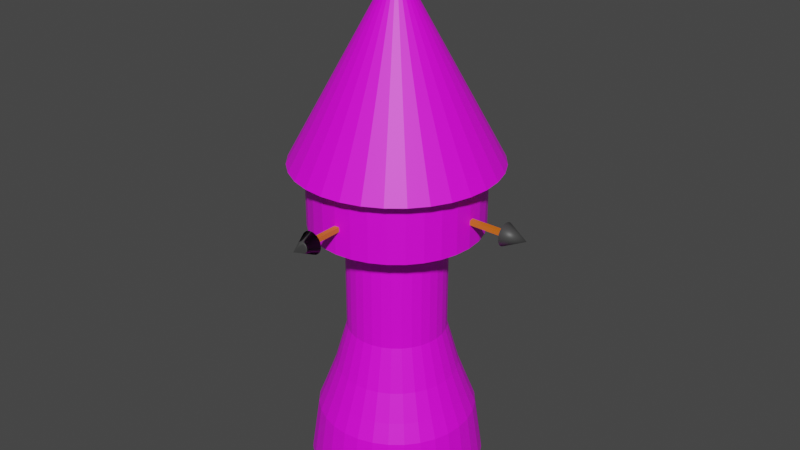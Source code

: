 # Source: BallistaTower.blend  (saved by Blender 3.2.14; exported with 4.5.12 LTS)
import bpy
from mathutils import Matrix  # noqa: F401  (used for matrix-valued properties, if any)

bpy.ops.wm.read_factory_settings(use_empty=True)
scene = bpy.context.scene
scene.name = 'Scene'

# ---- collections
col_collection = bpy.data.collections.new('Collection'); scene.collection.children.link(col_collection)

# ---- images (referenced by path relative to the original .blend; pixels are not part of the script)
import os
ASSET_DIR = os.environ.get("B2B_ASSET_DIR", "")  # directory of the original .blend (textures are referenced by path, not embedded)
HERE = os.path.dirname(os.path.abspath(__file__))  # packed textures are extracted next to this script under _unpacked/

def load_image(name, relpath, width, height, colorspace="sRGB"):
    """Load a texture the original file referenced (path relative to the .blend, or extracted next to this script)."""
    p = next((c for c in (os.path.join(HERE, relpath), os.path.join(ASSET_DIR, relpath)) if relpath and os.path.exists(c)), "")
    if p:
        img = bpy.data.images.load(p, check_existing=True)
        img.name = name
    else:  # same state as the original file: an image datablock whose file is absent (Cycles renders it pink)
        img = bpy.data.images.new(name, width, height)
        img.source = "FILE"
        img.filepath = "//" + (relpath or name)
    img.colorspace_settings.name = colorspace
    return img
img_download__4__png = load_image('download (4).png', 'download (4).png', 1024, 1024, 'sRGB')
img_download__5__png = load_image('download (5).png', 'download (5).png', 1024, 1024, 'sRGB')

# ---- materials (node trees are filled in below, after node groups)
mat_material_003 = bpy.data.materials.new('Material.003')
mat_material_003.use_transparent_shadow = False
mat_material_004 = bpy.data.materials.new('Material.004')
mat_material_004.use_transparent_shadow = False
mat_material_001 = bpy.data.materials.new('Material.001')
mat_material_001.use_transparent_shadow = False
mat_material_002 = bpy.data.materials.new('Material.002')
mat_material_002.use_transparent_shadow = False

# ---- material node trees
mat_material_003.use_nodes = True; mat_material_003.node_tree.nodes.clear()
_N = mat_material_003.node_tree.nodes; _L = mat_material_003.node_tree.links
n0 = _N.new('ShaderNodeBsdfPrincipled'); n0.name = 'Principled BSDF'; n0.location = (10, 300)
n0.distribution = 'GGX'
n0.subsurface_method = 'RANDOM_WALK_SKIN'
n0.inputs[3].default_value = 1.45
n0.inputs[27].default_value = (0.0, 0.0, 0.0, 1.0)
n0.inputs[28].default_value = 1.0
n1 = _N.new('ShaderNodeOutputMaterial'); n1.name = 'Material Output'; n1.location = (300, 300)
n2 = _N.new('ShaderNodeTexImage'); n2.name = 'Image Texture'; n2.location = (-190, 280)
n2.image = img_download__4__png
_L.new(n0.outputs[0], n1.inputs[0])
_L.new(n2.outputs[0], n0.inputs[0])
n1.is_active_output = True
mat_material_004.use_nodes = True; mat_material_004.node_tree.nodes.clear()
_N = mat_material_004.node_tree.nodes; _L = mat_material_004.node_tree.links
n0 = _N.new('ShaderNodeBsdfPrincipled'); n0.name = 'Principled BSDF'; n0.location = (10, 300)
n0.distribution = 'GGX'
n0.subsurface_method = 'RANDOM_WALK_SKIN'
n0.inputs[3].default_value = 1.45
n0.inputs[9].default_value = (0.0, 0.2, 0.1)
n0.inputs[27].default_value = (0.0, 0.0, 0.0, 1.0)
n0.inputs[28].default_value = 1.0
n1 = _N.new('ShaderNodeOutputMaterial'); n1.name = 'Material Output'; n1.location = (300, 300)
n2 = _N.new('ShaderNodeTexImage'); n2.name = 'Image Texture'; n2.location = (-190, 280)
n2.image = img_download__5__png
_L.new(n0.outputs[0], n1.inputs[0])
_L.new(n2.outputs[0], n0.inputs[0])
n1.is_active_output = True
mat_material_001.use_nodes = True; mat_material_001.node_tree.nodes.clear()
_N = mat_material_001.node_tree.nodes; _L = mat_material_001.node_tree.links
n0 = _N.new('ShaderNodeBsdfPrincipled'); n0.name = 'Principled BSDF'; n0.location = (10, 300)
n0.distribution = 'GGX'
n0.subsurface_method = 'RANDOM_WALK_SKIN'
n0.inputs[0].default_value = (0.8, 0.1681, 0.005229, 1.0)
n0.inputs[3].default_value = 1.45
n0.inputs[27].default_value = (0.0, 0.0, 0.0, 1.0)
n0.inputs[28].default_value = 1.0
n1 = _N.new('ShaderNodeOutputMaterial'); n1.name = 'Material Output'; n1.location = (300, 300)
_L.new(n0.outputs[0], n1.inputs[0])
n1.is_active_output = True
mat_material_002.use_nodes = True; mat_material_002.node_tree.nodes.clear()
_N = mat_material_002.node_tree.nodes; _L = mat_material_002.node_tree.links
n0 = _N.new('ShaderNodeBsdfPrincipled'); n0.name = 'Principled BSDF'; n0.location = (10, 300)
n0.distribution = 'GGX'
n0.subsurface_method = 'RANDOM_WALK_SKIN'
n0.inputs[0].default_value = (0.05222, 0.05222, 0.05222, 1.0)
n0.inputs[3].default_value = 1.45
n0.inputs[27].default_value = (0.0, 0.0, 0.0, 1.0)
n0.inputs[28].default_value = 1.0
n1 = _N.new('ShaderNodeOutputMaterial'); n1.name = 'Material Output'; n1.location = (300, 300)
_L.new(n0.outputs[0], n1.inputs[0])
n1.is_active_output = True

# ---- world
world_world = bpy.data.worlds.new('World'); scene.world = world_world
world_world.use_nodes = True; world_world.node_tree.nodes.clear()
_N = world_world.node_tree.nodes; _L = world_world.node_tree.links
n0 = _N.new('ShaderNodeOutputWorld'); n0.name = 'World Output'; n0.location = (300, 300)
n1 = _N.new('ShaderNodeBackground'); n1.name = 'Background'; n1.location = (10, 300)
n1.inputs[0].default_value = (0.05088, 0.05088, 0.05088, 1.0)
_L.new(n1.outputs[0], n0.inputs[0])
n0.is_active_output = True
world_world.color = (0.05088, 0.05088, 0.05088)
world_world.use_sun_shadow = False
world_world.sun_shadow_jitter_overblur = 0.0

# ---- meshes
me_circle = bpy.data.meshes.new('Circle')
me_circle.from_pydata([(0.0, 1.0, 0.0), (-0.1951, 0.9808, 0.0), (-0.3827, 0.9239, 0.0), (-0.5556, 0.8315, 0.0), (-0.7071, 0.7071, 0.0), (-0.8315, 0.5556, 0.0), (-0.9239, 0.3827, 0.0), (-0.9808, 0.1951, 0.0), (-1.0, -4.371e-08, 0.0), (-0.9808, -0.1951, 0.0), (-0.9239, -0.3827, 0.0), (-0.8315, -0.5556, 0.0), (-0.7071, -0.7071, 0.0), (-0.5556, -0.8315, 0.0), (-0.3827, -0.9239, 0.0), (-0.1951, -0.9808, 0.0), (8.742e-08, -1.0, 0.0), (0.1951, -0.9808, 0.0), (0.3827, -0.9239, 0.0), (0.5556, -0.8315, 0.0), (0.7071, -0.7071, 0.0), (0.8315, -0.5556, 0.0), (0.9239, -0.3827, 0.0), (0.9808, -0.1951, 0.0), (1.0, 1.192e-08, 0.0), (0.9808, 0.1951, 0.0), (0.9239, 0.3827, 0.0), (0.8315, 0.5556, 0.0), (0.7071, 0.7071, 0.0), (0.5556, 0.8315, 0.0), (0.3827, 0.9239, 0.0), (0.1951, 0.9808, 0.0), (-1.3e-09, 0.9069, 0.6473), (-0.1769, 0.8895, 0.6473), (-0.3471, 0.8379, 0.6473), (-0.5039, 0.7541, 0.6473), (-0.6413, 0.6413, 0.6473), (-0.7541, 0.5039, 0.6473), (-0.8379, 0.3471, 0.6473), (-0.8895, 0.1769, 0.6473), (-0.9069, -4.138e-08, 0.6473), (-0.8895, -0.1769, 0.6473), (-0.8379, -0.3471, 0.6473), (-0.7541, -0.5039, 0.6473), (-0.6413, -0.6413, 0.6473), (-0.5039, -0.7541, 0.6473), (-0.3471, -0.8379, 0.6473), (-0.1769, -0.8895, 0.6473), (7.798e-08, -0.9069, 0.6473), (0.1769, -0.8895, 0.6473), (0.3471, -0.8379, 0.6473), (0.5039, -0.7541, 0.6473), (0.6413, -0.6413, 0.6473), (0.7541, -0.5039, 0.6473), (0.8379, -0.3471, 0.6473), (0.8895, -0.1769, 0.6473), (0.9069, 9.081e-09, 0.6473), (0.8895, 0.1769, 0.6473), (0.8379, 0.3471, 0.6473), (0.7541, 0.5039, 0.6473), (0.6413, 0.6413, 0.6473), (0.5039, 0.7541, 0.6473), (0.3471, 0.8379, 0.6473), (0.1769, 0.8895, 0.6473), (-1.624e-09, 0.8195, 0.8668), (-0.1599, 0.8038, 0.8668), (-0.3136, 0.7572, 0.8668), (-0.4553, 0.6814, 0.8668), (-0.5795, 0.5795, 0.8668), (-0.6814, 0.4553, 0.8668), (-0.7572, 0.3136, 0.8668), (-0.8038, 0.1599, 0.8668), (-0.8195, -3.972e-08, 0.8668), (-0.8038, -0.1599, 0.8668), (-0.7572, -0.3136, 0.8668), (-0.6814, -0.4553, 0.8668), (-0.5795, -0.5795, 0.8668), (-0.4553, -0.6814, 0.8668), (-0.3136, -0.7572, 0.8668), (-0.1599, -0.8038, 0.8668), (7.002e-08, -0.8195, 0.8668), (0.1599, -0.8038, 0.8668), (0.3136, -0.7572, 0.8668), (0.4553, -0.6814, 0.8668), (0.5795, -0.5795, 0.8668), (0.6814, -0.4553, 0.8668), (0.7572, -0.3136, 0.8668), (0.8038, -0.1599, 0.8668), (0.8195, 5.873e-09, 0.8668), (0.8038, 0.1599, 0.8668), (0.7572, 0.3136, 0.8668), (0.6814, 0.4553, 0.8668), (0.5795, 0.5795, 0.8668), (0.4553, 0.6814, 0.8668), (0.3136, 0.7572, 0.8668), (0.1599, 0.8038, 0.8668), (-5.011e-09, 0.7015, 1.183), (-0.1369, 0.6881, 1.183), (-0.2685, 0.6481, 1.183), (-0.3898, 0.5833, 1.183), (-0.4961, 0.4961, 1.183), (-0.5833, 0.3898, 1.183), (-0.6481, 0.2685, 1.183), (-0.6881, 0.1369, 1.183), (-0.7015, -3.266e-08, 1.183), (-0.6881, -0.1369, 1.183), (-0.6481, -0.2685, 1.183), (-0.5833, -0.3898, 1.183), (-0.4961, -0.4961, 1.183), (-0.3898, -0.5833, 1.183), (-0.2685, -0.6481, 1.183), (-0.1369, -0.6881, 1.183), (5.632e-08, -0.7015, 1.183), (0.1369, -0.6881, 1.183), (0.2685, -0.6481, 1.183), (0.3898, -0.5833, 1.183), (0.4961, -0.4961, 1.183), (0.5833, -0.3898, 1.183), (0.6481, -0.2685, 1.183), (0.6881, -0.1369, 1.183), (0.7015, 6.368e-09, 1.183), (0.6881, 0.1369, 1.183), (0.6481, 0.2685, 1.183), (0.5833, 0.3898, 1.183), (0.4961, 0.4961, 1.183), (0.3898, 0.5833, 1.183), (0.2685, 0.6481, 1.183), (0.1369, 0.6881, 1.183), (1.858e-10, 0.5638, 1.678), (-0.11, 0.5529, 1.678), (-0.2157, 0.5208, 1.678), (-0.3132, 0.4687, 1.678), (-0.3986, 0.3986, 1.678), (-0.4687, 0.3132, 1.678), (-0.5208, 0.2157, 1.678), (-0.5529, 0.11, 1.678), (-0.5638, -2.912e-08, 1.678), (-0.5529, -0.11, 1.678), (-0.5208, -0.2157, 1.678), (-0.4687, -0.3132, 1.678), (-0.3986, -0.3986, 1.678), (-0.3132, -0.4687, 1.678), (-0.2157, -0.5208, 1.678), (-0.11, -0.5529, 1.678), (4.947e-08, -0.5638, 1.678), (0.11, -0.5529, 1.678), (0.2157, -0.5208, 1.678), (0.3132, -0.4687, 1.678), (0.3986, -0.3986, 1.678), (0.4687, -0.3132, 1.678), (0.5208, -0.2157, 1.678), (0.5529, -0.11, 1.678), (0.5638, 2.245e-09, 1.678), (0.5529, 0.11, 1.678), (0.5208, 0.2157, 1.678), (0.4687, 0.3132, 1.678), (0.3986, 0.3986, 1.678), (0.3132, 0.4687, 1.678), (0.2157, 0.5208, 1.678), (0.11, 0.5529, 1.678), (1.858e-10, 0.5638, 2.771), (-0.11, 0.5529, 2.771), (-0.2157, 0.5208, 2.771), (-0.3132, 0.4687, 2.771), (-0.3986, 0.3986, 2.771), (-0.4687, 0.3132, 2.771), (-0.5208, 0.2157, 2.771), (-0.5529, 0.11, 2.771), (-0.5638, -2.912e-08, 2.771), (-0.5529, -0.11, 2.771), (-0.5208, -0.2157, 2.771), (-0.4687, -0.3132, 2.771), (-0.3986, -0.3986, 2.771), (-0.3132, -0.4687, 2.771), (-0.2157, -0.5208, 2.771), (-0.11, -0.5529, 2.771), (4.947e-08, -0.5638, 2.771), (0.11, -0.5529, 2.771), (0.2157, -0.5208, 2.771), (0.3132, -0.4687, 2.771), (0.3986, -0.3986, 2.771), (0.4687, -0.3132, 2.771), (0.5208, -0.2157, 2.771), (0.5529, -0.11, 2.771), (0.5638, 2.245e-09, 2.771), (0.5529, 0.11, 2.771), (0.5208, 0.2157, 2.771), (0.4687, 0.3132, 2.771), (0.3986, 0.3986, 2.771), (0.3132, 0.4687, 2.771), (0.2157, 0.5208, 2.771), (0.11, 0.5529, 2.771), (1.815e-09, 0.9663, 2.936), (-0.1885, 0.9477, 2.936), (-0.3698, 0.8928, 2.936), (-0.5369, 0.8035, 2.936), (-0.6833, 0.6833, 2.936), (-0.8035, 0.5369, 2.936), (-0.8928, 0.3698, 2.936), (-0.9477, 0.1885, 2.936), (-0.9663, -3.927e-08, 2.936), (-0.9477, -0.1885, 2.936), (-0.8928, -0.3698, 2.936), (-0.8035, -0.5369, 2.936), (-0.6833, -0.6833, 2.936), (-0.5369, -0.8035, 2.936), (-0.3698, -0.8928, 2.936), (-0.1885, -0.9477, 2.936), (8.629e-08, -0.9663, 2.936), (0.1885, -0.9477, 2.936), (0.3698, -0.8928, 2.936), (0.5369, -0.8035, 2.936), (0.6833, -0.6833, 2.936), (0.8035, -0.5369, 2.936), (0.8928, -0.3698, 2.936), (0.9477, -0.1885, 2.936), (0.9663, 1.449e-08, 2.936), (0.9477, 0.1885, 2.936), (0.8928, 0.3698, 2.936), (0.8035, 0.5369, 2.936), (0.6833, 0.6833, 2.936), (0.5369, 0.8035, 2.936), (0.3698, 0.8928, 2.936), (0.1885, 0.9477, 2.936), (1.815e-09, 0.9663, 3.816), (-0.1885, 0.9477, 3.816), (-0.3698, 0.8928, 3.816), (-0.5369, 0.8035, 3.816), (-0.6833, 0.6833, 3.816), (-0.8035, 0.5369, 3.816), (-0.8928, 0.3698, 3.816), (-0.9477, 0.1885, 3.816), (-0.9663, -3.927e-08, 3.816), (-0.9477, -0.1885, 3.816), (-0.8928, -0.3698, 3.816), (-0.8035, -0.5369, 3.816), (-0.6833, -0.6833, 3.816), (-0.5369, -0.8035, 3.816), (-0.3698, -0.8928, 3.816), (-0.1885, -0.9477, 3.816), (8.629e-08, -0.9663, 3.816), (0.1885, -0.9477, 3.816), (0.3698, -0.8928, 3.816), (0.5369, -0.8035, 3.816), (0.6833, -0.6833, 3.816), (0.8035, -0.5369, 3.816), (0.8928, -0.3698, 3.816), (0.9477, -0.1885, 3.816), (0.9663, 1.449e-08, 3.816), (0.9477, 0.1885, 3.816), (0.8928, 0.3698, 3.816), (0.8035, 0.5369, 3.816), (0.6833, 0.6833, 3.816), (0.5369, 0.8035, 3.816), (0.3698, 0.8928, 3.816), (0.1885, 0.9477, 3.816), (2.341e-10, 0.4907, 4.111), (-0.09574, 0.4813, 4.111), (-0.1878, 0.4534, 4.111), (-0.2726, 0.408, 4.111), (-0.347, 0.347, 4.111), (-0.408, 0.2726, 4.111), (-0.4534, 0.1878, 4.111), (-0.4813, 0.09574, 4.111), (-0.4907, -1.719e-08, 4.111), (-0.4813, -0.09574, 4.111), (-0.4534, -0.1878, 4.111), (-0.408, -0.2726, 4.111), (-0.347, -0.347, 4.111), (-0.2726, -0.408, 4.111), (-0.1878, -0.4534, 4.111), (-0.09574, -0.4813, 4.111), (4.314e-08, -0.4907, 4.111), (0.09574, -0.4813, 4.111), (0.1878, -0.4534, 4.111), (0.2726, -0.408, 4.111), (0.347, -0.347, 4.111), (0.408, -0.2726, 4.111), (0.4534, -0.1878, 4.111), (0.4813, -0.09574, 4.111), (0.4907, 1.011e-08, 4.111), (0.4813, 0.09574, 4.111), (0.4534, 0.1878, 4.111), (0.408, 0.2726, 4.111), (0.347, 0.347, 4.111), (0.2726, 0.408, 4.111), (0.1878, 0.4534, 4.111), (0.09574, 0.4813, 4.111)], [], [(9, 41, 40, 8), (23, 55, 54, 22), (10, 42, 41, 9), (24, 56, 55, 23), (11, 43, 42, 10), (25, 57, 56, 24), (12, 44, 43, 11), (26, 58, 57, 25), (13, 45, 44, 12), (27, 59, 58, 26), (14, 46, 45, 13), (1, 33, 32, 0), (28, 60, 59, 27), (15, 47, 46, 14), (2, 34, 33, 1), (29, 61, 60, 28), (16, 48, 47, 15), (3, 35, 34, 2), (30, 62, 61, 29), (17, 49, 48, 16), (4, 36, 35, 3), (31, 63, 62, 30), (18, 50, 49, 17), (5, 37, 36, 4), (0, 32, 63, 31), (19, 51, 50, 18), (6, 38, 37, 5), (20, 52, 51, 19), (7, 39, 38, 6), (21, 53, 52, 20), (8, 40, 39, 7), (22, 54, 53, 21), (49, 81, 80, 48), (36, 68, 67, 35), (63, 95, 94, 62), (50, 82, 81, 49), (37, 69, 68, 36), (32, 64, 95, 63), (51, 83, 82, 50), (38, 70, 69, 37), (52, 84, 83, 51), (39, 71, 70, 38), (53, 85, 84, 52), (40, 72, 71, 39), (54, 86, 85, 53), (41, 73, 72, 40), (55, 87, 86, 54), (42, 74, 73, 41), (56, 88, 87, 55), (43, 75, 74, 42), (57, 89, 88, 56), (44, 76, 75, 43), (58, 90, 89, 57), (45, 77, 76, 44), (59, 91, 90, 58), (46, 78, 77, 45), (33, 65, 64, 32), (60, 92, 91, 59), (47, 79, 78, 46), (34, 66, 65, 33), (61, 93, 92, 60), (48, 80, 79, 47), (35, 67, 66, 34), (62, 94, 93, 61), (89, 121, 120, 88), (76, 108, 107, 75), (90, 122, 121, 89), (77, 109, 108, 76), (91, 123, 122, 90), (78, 110, 109, 77), (65, 97, 96, 64), (92, 124, 123, 91), (79, 111, 110, 78), (66, 98, 97, 65), (93, 125, 124, 92), (80, 112, 111, 79), (67, 99, 98, 66), (94, 126, 125, 93), (81, 113, 112, 80), (68, 100, 99, 67), (95, 127, 126, 94), (82, 114, 113, 81), (69, 101, 100, 68), (64, 96, 127, 95), (83, 115, 114, 82), (70, 102, 101, 69), (84, 116, 115, 83), (71, 103, 102, 70), (85, 117, 116, 84), (72, 104, 103, 71), (86, 118, 117, 85), (73, 105, 104, 72), (87, 119, 118, 86), (74, 106, 105, 73), (88, 120, 119, 87), (75, 107, 106, 74), (97, 129, 128, 96), (124, 156, 155, 123), (111, 143, 142, 110), (98, 130, 129, 97), (125, 157, 156, 124), (112, 144, 143, 111), (99, 131, 130, 98), (126, 158, 157, 125), (113, 145, 144, 112), (100, 132, 131, 99), (127, 159, 158, 126), (114, 146, 145, 113), (101, 133, 132, 100), (96, 128, 159, 127), (115, 147, 146, 114), (102, 134, 133, 101), (116, 148, 147, 115), (103, 135, 134, 102), (117, 149, 148, 116), (104, 136, 135, 103), (118, 150, 149, 117), (105, 137, 136, 104), (119, 151, 150, 118), (106, 138, 137, 105), (120, 152, 151, 119), (107, 139, 138, 106), (121, 153, 152, 120), (108, 140, 139, 107), (122, 154, 153, 121), (109, 141, 140, 108), (123, 155, 154, 122), (110, 142, 141, 109), (138, 170, 169, 137), (152, 184, 183, 151), (139, 171, 170, 138), (153, 185, 184, 152), (140, 172, 171, 139), (154, 186, 185, 153), (141, 173, 172, 140), (155, 187, 186, 154), (142, 174, 173, 141), (129, 161, 160, 128), (156, 188, 187, 155), (143, 175, 174, 142), (130, 162, 161, 129), (157, 189, 188, 156), (144, 176, 175, 143), (131, 163, 162, 130), (158, 190, 189, 157), (145, 177, 176, 144), (132, 164, 163, 131), (159, 191, 190, 158), (146, 178, 177, 145), (133, 165, 164, 132), (128, 160, 191, 159), (147, 179, 178, 146), (134, 166, 165, 133), (148, 180, 179, 147), (135, 167, 166, 134), (149, 181, 180, 148), (136, 168, 167, 135), (150, 182, 181, 149), (137, 169, 168, 136), (151, 183, 182, 150), (173, 205, 204, 172), (187, 219, 218, 186), (174, 206, 205, 173), (161, 193, 192, 160), (188, 220, 219, 187), (175, 207, 206, 174), (162, 194, 193, 161), (189, 221, 220, 188), (176, 208, 207, 175), (163, 195, 194, 162), (190, 222, 221, 189), (177, 209, 208, 176), (164, 196, 195, 163), (191, 223, 222, 190), (178, 210, 209, 177), (165, 197, 196, 164), (160, 192, 223, 191), (179, 211, 210, 178), (166, 198, 197, 165), (180, 212, 211, 179), (167, 199, 198, 166), (181, 213, 212, 180), (168, 200, 199, 167), (182, 214, 213, 181), (169, 201, 200, 168), (183, 215, 214, 182), (170, 202, 201, 169), (184, 216, 215, 183), (171, 203, 202, 170), (185, 217, 216, 184), (172, 204, 203, 171), (186, 218, 217, 185), (208, 240, 239, 207), (195, 227, 226, 194), (222, 254, 253, 221), (209, 241, 240, 208), (196, 228, 227, 195), (223, 255, 254, 222), (210, 242, 241, 209), (197, 229, 228, 196), (192, 224, 255, 223), (211, 243, 242, 210), (198, 230, 229, 197), (212, 244, 243, 211), (199, 231, 230, 198), (213, 245, 244, 212), (200, 232, 231, 199), (214, 246, 245, 213), (201, 233, 232, 200), (215, 247, 246, 214), (202, 234, 233, 201), (216, 248, 247, 215), (203, 235, 234, 202), (217, 249, 248, 216), (204, 236, 235, 203), (218, 250, 249, 217), (205, 237, 236, 204), (219, 251, 250, 218), (206, 238, 237, 205), (193, 225, 224, 192), (220, 252, 251, 219), (207, 239, 238, 206), (194, 226, 225, 193), (221, 253, 252, 220), (243, 275, 274, 242), (230, 262, 261, 229), (244, 276, 275, 243), (231, 263, 262, 230), (245, 277, 276, 244), (232, 264, 263, 231), (246, 278, 277, 245), (233, 265, 264, 232), (247, 279, 278, 246), (234, 266, 265, 233), (248, 280, 279, 247), (235, 267, 266, 234), (249, 281, 280, 248), (236, 268, 267, 235), (250, 282, 281, 249), (237, 269, 268, 236), (251, 283, 282, 250), (238, 270, 269, 237), (225, 257, 256, 224), (252, 284, 283, 251), (239, 271, 270, 238), (226, 258, 257, 225), (253, 285, 284, 252), (240, 272, 271, 239), (227, 259, 258, 226), (254, 286, 285, 253), (241, 273, 272, 240), (228, 260, 259, 227), (255, 287, 286, 254), (242, 274, 273, 241), (229, 261, 260, 228), (224, 256, 287, 255), (257, 258, 259, 260, 261, 262, 263, 264, 265, 266, 267, 268, 269, 270, 271, 272, 273, 274, 275, 276, 277, 278, 279, 280, 281, 282, 283, 284, 285, 286, 287, 256), (1, 0, 31, 30, 29, 28, 27, 26, 25, 24, 23, 22, 21, 20, 19, 18, 17, 16, 15, 14, 13, 12, 11, 10, 9, 8, 7, 6, 5, 4, 3, 2)])
_uv = me_circle.uv_layers.new(name='UVMap')
_uv.uv.foreach_set('vector', [1.251, -0.01011, 1.15, 0.3514, 1.247, 0.3829, 1.361, 0.02223, -0.3308, -0.04831, -0.2463, 0.323, -0.1455, 0.3003, -0.2178, -0.07177, 1.141, -0.03871, 1.053, 0.3246, 1.15, 0.3514, 1.251, -0.01011, -0.4426, -0.02142, -0.3477, 0.3503, -0.2463, 0.323, -0.3308, -0.04831, 1.03, -0.06343, 0.9558, 0.3021, 1.053, 0.3246, 1.141, -0.03871, 1.353, 0.01345, 1.257, 0.374, 1.354, 0.4042, 1.462, 0.04429, 0.9187, -0.08421, 0.8575, 0.2836, 0.9558, 0.3021, 1.03, -0.06343, 1.243, -0.01368, 1.16, 0.3485, 1.257, 0.374, 1.353, 0.01345, 0.8064, -0.101, 0.7585, 0.2688, 0.8575, 0.2836, 0.9187, -0.08421, 1.133, -0.03693, 1.063, 0.3273, 1.16, 0.3485, 1.243, -0.01368, 0.6935, -0.1139, 0.659, 0.2578, 0.7585, 0.2688, 0.8064, -0.101, 0.458, -0.09356, 0.468, 0.2789, 0.568, 0.278, 0.5713, -0.09403, 1.021, -0.05625, 0.9649, 0.31, 1.063, 0.3273, 1.133, -0.03693, 0.5802, -0.1227, 0.559, 0.2504, 0.659, 0.2578, 0.6935, -0.1139, 0.3445, -0.08906, 0.3679, 0.2834, 0.468, 0.2789, 0.458, -0.09356, 0.9096, -0.07162, 0.8664, 0.2966, 0.9649, 0.31, 1.021, -0.05625, 0.4664, -0.1276, 0.4586, 0.2465, 0.559, 0.2504, 0.5802, -0.1227, 0.231, -0.08051, 0.2678, 0.2915, 0.3679, 0.2834, 0.3445, -0.08906, 0.7972, -0.08304, 0.7673, 0.2868, 0.8664, 0.2966, 0.9096, -0.07162, 0.3524, -0.1285, 0.358, 0.2463, 0.4586, 0.2465, 0.4664, -0.1276, 0.1177, -0.06787, 0.1678, 0.3034, 0.2678, 0.2915, 0.231, -0.08051, 0.6845, -0.09052, 0.6678, 0.2806, 0.7673, 0.2868, 0.7972, -0.08304, 0.2382, -0.1254, 0.2572, 0.2496, 0.358, 0.2463, 0.3524, -0.1285, 0.004602, -0.05114, 0.06793, 0.319, 0.1678, 0.3034, 0.1177, -0.06787, 0.5713, -0.09403, 0.568, 0.278, 0.6678, 0.2806, 0.6845, -0.09052, 0.1239, -0.1181, 0.1564, 0.2566, 0.2572, 0.2496, 0.2382, -0.1254, -0.108, -0.03037, -0.03184, 0.3386, 0.06793, 0.319, 0.004602, -0.05114, 0.009758, -0.1068, 0.05568, 0.2673, 0.1564, 0.2566, 0.1239, -0.1181, -0.2201, -0.0057, -0.1317, 0.3624, -0.03184, 0.3386, -0.108, -0.03037, -0.1042, -0.09131, -0.04495, 0.2818, 0.05568, 0.2673, 0.009758, -0.1068, -0.331, 0.02236, -0.2322, 0.3907, -0.1317, 0.3624, -0.2201, -0.0057, -0.2178, -0.07177, -0.1455, 0.3003, -0.04495, 0.2818, -0.1042, -0.09131, 0.358, 0.2463, 0.3603, 0.3837, 0.456, 0.3838, 0.4586, 0.2465, 0.1678, 0.3034, 0.187, 0.4393, 0.2817, 0.4279, 0.2678, 0.2915, 0.6678, 0.2806, 0.662, 0.4166, 0.7567, 0.4222, 0.7673, 0.2868, 0.2572, 0.2496, 0.2645, 0.3871, 0.3603, 0.3837, 0.358, 0.2463, 0.06793, 0.319, 0.09257, 0.4545, 0.187, 0.4393, 0.1678, 0.3034, 0.568, 0.278, 0.5671, 0.4144, 0.662, 0.4166, 0.6678, 0.2806, 0.1564, 0.2566, 0.1688, 0.3939, 0.2645, 0.3871, 0.2572, 0.2496, -0.03184, 0.3386, -0.0013, 0.4735, 0.09257, 0.4545, 0.06793, 0.319, 0.05568, 0.2673, 0.07333, 0.4043, 0.1688, 0.3939, 0.1564, 0.2566, -0.1317, 0.3624, -0.09455, 0.497, -0.0013, 0.4735, -0.03184, 0.3386, -0.04495, 0.2818, -0.02179, 0.4183, 0.07333, 0.4043, 0.05568, 0.2673, -0.2322, 0.3907, -0.1871, 0.5255, -0.09455, 0.497, -0.1317, 0.3624, -0.1455, 0.3003, -0.1164, 0.4364, -0.02179, 0.4183, -0.04495, 0.2818, 1.15, 0.3514, 1.11, 0.4811, 1.199, 0.511, 1.247, 0.3829, -0.2463, 0.323, -0.2105, 0.4589, -0.1164, 0.4364, -0.1455, 0.3003, 1.053, 0.3246, 1.02, 0.4559, 1.11, 0.4811, 1.15, 0.3514, -0.3477, 0.3503, -0.304, 0.4865, -0.2105, 0.4589, -0.2463, 0.323, 0.9558, 0.3021, 0.9279, 0.4349, 1.02, 0.4559, 1.053, 0.3246, 1.257, 0.374, 1.219, 0.5034, 1.307, 0.532, 1.354, 0.4042, 0.8575, 0.2836, 0.835, 0.4177, 0.9279, 0.4349, 0.9558, 0.3021, 1.16, 0.3485, 1.128, 0.4794, 1.219, 0.5034, 1.257, 0.374, 0.7585, 0.2688, 0.7412, 0.4041, 0.835, 0.4177, 0.8575, 0.2836, 1.063, 0.3273, 1.037, 0.4596, 1.128, 0.4794, 1.16, 0.3485, 0.659, 0.2578, 0.6466, 0.3939, 0.7412, 0.4041, 0.7585, 0.2688, 0.468, 0.2789, 0.4719, 0.4155, 0.5671, 0.4144, 0.568, 0.278, 0.9649, 0.31, 0.9442, 0.4436, 1.037, 0.4596, 1.063, 0.3273, 0.559, 0.2504, 0.5515, 0.3872, 0.6466, 0.3939, 0.659, 0.2578, 0.3679, 0.2834, 0.3768, 0.42, 0.4719, 0.4155, 0.468, 0.2789, 0.8664, 0.2966, 0.8508, 0.4312, 0.9442, 0.4436, 0.9649, 0.31, 0.4586, 0.2465, 0.456, 0.3838, 0.5515, 0.3872, 0.559, 0.2504, 0.2678, 0.2915, 0.2817, 0.4279, 0.3768, 0.42, 0.3679, 0.2834, 0.7673, 0.2868, 0.7567, 0.4222, 0.8508, 0.4312, 0.8664, 0.2966, 1.219, 0.5034, 1.163, 0.6946, 1.242, 0.7171, 1.307, 0.532, 0.835, 0.4177, 0.8017, 0.6213, 0.8867, 0.6354, 0.9279, 0.4349, 1.128, 0.4794, 1.081, 0.6754, 1.163, 0.6946, 1.219, 0.5034, 0.7412, 0.4041, 0.7154, 0.6101, 0.8017, 0.6213, 0.835, 0.4177, 1.037, 0.4596, 0.9982, 0.6594, 1.081, 0.6754, 1.128, 0.4794, 0.6466, 0.3939, 0.6283, 0.6018, 0.7154, 0.6101, 0.7412, 0.4041, 0.4719, 0.4155, 0.478, 0.6245, 0.5659, 0.6232, 0.5671, 0.4144, 0.9442, 0.4436, 0.9135, 0.6464, 0.9982, 0.6594, 1.037, 0.4596, 0.5515, 0.3872, 0.5405, 0.5964, 0.6283, 0.6018, 0.6466, 0.3939, 0.3768, 0.42, 0.3903, 0.6287, 0.478, 0.6245, 0.4719, 0.4155, 0.8508, 0.4312, 0.8276, 0.6363, 0.9135, 0.6464, 0.9442, 0.4436, 0.456, 0.3838, 0.4523, 0.5938, 0.5405, 0.5964, 0.5515, 0.3872, 0.2817, 0.4279, 0.3029, 0.6357, 0.3903, 0.6287, 0.3768, 0.42, 0.7567, 0.4222, 0.7409, 0.6291, 0.8276, 0.6363, 0.8508, 0.4312, 0.3603, 0.3837, 0.3639, 0.594, 0.4523, 0.5938, 0.456, 0.3838, 0.187, 0.4393, 0.216, 0.6458, 0.3029, 0.6357, 0.2817, 0.4279, 0.662, 0.4166, 0.6536, 0.6247, 0.7409, 0.6291, 0.7567, 0.4222, 0.2645, 0.3871, 0.2756, 0.5972, 0.3639, 0.594, 0.3603, 0.3837, 0.09257, 0.4545, 0.13, 0.659, 0.216, 0.6458, 0.187, 0.4393, 0.5671, 0.4144, 0.5659, 0.6232, 0.6536, 0.6247, 0.662, 0.4166, 0.1688, 0.3939, 0.1876, 0.6032, 0.2756, 0.5972, 0.2645, 0.3871, -0.0013, 0.4735, 0.04519, 0.6755, 0.13, 0.659, 0.09257, 0.4545, 0.07333, 0.4043, 0.1001, 0.6123, 0.1876, 0.6032, 0.1688, 0.3939, -0.09455, 0.497, -0.03811, 0.6955, 0.04519, 0.6755, -0.0013, 0.4735, -0.02179, 0.4183, 0.01343, 0.6246, 0.1001, 0.6123, 0.07333, 0.4043, -0.1871, 0.5255, -0.1196, 0.7193, -0.03811, 0.6955, -0.09455, 0.497, -0.1164, 0.4364, -0.07211, 0.6402, 0.01343, 0.6246, -0.02179, 0.4183, 1.11, 0.4811, 1.052, 0.6728, 1.131, 0.6964, 1.199, 0.511, -0.2105, 0.4589, -0.1561, 0.6593, -0.07211, 0.6402, -0.1164, 0.4364, 1.02, 0.4559, 0.9703, 0.6525, 1.052, 0.6728, 1.11, 0.4811, -0.304, 0.4865, -0.2385, 0.6822, -0.1561, 0.6593, -0.2105, 0.4589, 0.9279, 0.4349, 0.8867, 0.6354, 0.9703, 0.6525, 1.02, 0.4559, 0.478, 0.6245, 0.4881, 0.9728, 0.5655, 0.9715, 0.5659, 0.6232, 0.9135, 0.6464, 0.8722, 0.9824, 0.9468, 0.989, 0.9982, 0.6594, 0.5405, 0.5964, 0.5255, 0.9454, 0.6031, 0.9484, 0.6283, 0.6018, 0.3903, 0.6287, 0.4108, 0.9757, 0.4881, 0.9728, 0.478, 0.6245, 0.8276, 0.6363, 0.7965, 0.9774, 0.8722, 0.9824, 0.9135, 0.6464, 0.4523, 0.5938, 0.4477, 0.9442, 0.5255, 0.9454, 0.5405, 0.5964, 0.3029, 0.6357, 0.3341, 0.9802, 0.4108, 0.9757, 0.3903, 0.6287, 0.7409, 0.6291, 0.72, 0.9738, 0.7965, 0.9774, 0.8276, 0.6363, 0.3639, 0.594, 0.3698, 0.9445, 0.4477, 0.9442, 0.4523, 0.5938, 0.216, 0.6458, 0.2581, 0.9863, 0.3341, 0.9802, 0.3029, 0.6357, 0.6536, 0.6247, 0.6429, 0.9719, 0.72, 0.9738, 0.7409, 0.6291, 0.2756, 0.5972, 0.2921, 0.9465, 0.3698, 0.9445, 0.3639, 0.594, 0.13, 0.659, 0.1832, 0.9939, 0.2581, 0.9863, 0.216, 0.6458, 0.5659, 0.6232, 0.5655, 0.9715, 0.6429, 0.9719, 0.6536, 0.6247, 0.1876, 0.6032, 0.2148, 0.9501, 0.2921, 0.9465, 0.2756, 0.5972, 0.04519, 0.6755, 0.1096, 1.003, 0.1832, 0.9939, 0.13, 0.659, 0.1001, 0.6123, 0.1383, 0.9553, 0.2148, 0.9501, 0.1876, 0.6032, -0.03811, 0.6955, 0.03778, 1.013, 0.1096, 1.003, 0.04519, 0.6755, 0.01343, 0.6246, 0.06287, 0.962, 0.1383, 0.9553, 0.1001, 0.6123, -0.1196, 0.7193, -0.03195, 1.025, 0.03778, 1.013, -0.03811, 0.6955, -0.07211, 0.6402, -0.01124, 0.9702, 0.06287, 0.962, 0.01343, 0.6246, 1.052, 0.6728, 0.9764, 0.985, 1.046, 0.9961, 1.131, 0.6964, -0.1561, 0.6593, -0.08363, 0.9797, -0.01124, 0.9702, -0.07211, 0.6402, 0.9703, 0.6525, 0.9046, 0.9751, 0.9764, 0.985, 1.052, 0.6728, -0.2385, 0.6822, -0.1539, 0.9903, -0.08363, 0.9797, -0.1561, 0.6593, 0.8867, 0.6354, 0.831, 0.9663, 0.9046, 0.9751, 0.9703, 0.6525, 1.163, 0.6946, 1.092, 1.006, 1.161, 1.016, 1.242, 0.7171, 0.8017, 0.6213, 0.7561, 0.9589, 0.831, 0.9663, 0.8867, 0.6354, 1.081, 0.6754, 1.02, 0.9968, 1.092, 1.006, 1.163, 0.6946, 0.7154, 0.6101, 0.68, 0.9528, 0.7561, 0.9589, 0.8017, 0.6213, 0.9982, 0.6594, 0.9468, 0.989, 1.02, 0.9968, 1.081, 0.6754, 0.6283, 0.6018, 0.6031, 0.9484, 0.68, 0.9528, 0.7154, 0.6101, 0.9046, 0.9751, 0.8694, 1.694, 0.9403, 1.697, 0.9764, 0.985, -0.1539, 0.9903, -0.1258, 1.692, -0.05526, 1.69, -0.08363, 0.9797, 0.831, 0.9663, 0.7984, 1.691, 0.8694, 1.694, 0.9046, 0.9751, 1.092, 1.006, 1.064, 1.714, 1.135, 1.717, 1.161, 1.016, 0.7561, 0.9589, 0.7273, 1.688, 0.7984, 1.691, 0.831, 0.9663, 1.02, 0.9968, 0.9936, 1.712, 1.064, 1.714, 1.092, 1.006, 0.68, 0.9528, 0.6561, 1.686, 0.7273, 1.688, 0.7561, 0.9589, 0.9468, 0.989, 0.923, 1.71, 0.9936, 1.712, 1.02, 0.9968, 0.6031, 0.9484, 0.5848, 1.684, 0.6561, 1.686, 0.68, 0.9528, 0.4881, 0.9728, 0.4978, 1.705, 0.5687, 1.704, 0.5655, 0.9715, 0.8722, 0.9824, 0.8523, 1.708, 0.923, 1.71, 0.9468, 0.989, 0.5255, 0.9454, 0.5135, 1.682, 0.5848, 1.684, 0.6031, 0.9484, 0.4108, 0.9757, 0.4269, 1.706, 0.4978, 1.705, 0.4881, 0.9728, 0.7965, 0.9774, 0.7815, 1.706, 0.8523, 1.708, 0.8722, 0.9824, 0.4477, 0.9442, 0.4421, 1.682, 0.5135, 1.682, 0.5255, 0.9454, 0.3341, 0.9802, 0.3562, 1.708, 0.4269, 1.706, 0.4108, 0.9757, 0.72, 0.9738, 0.7106, 1.705, 0.7815, 1.706, 0.7965, 0.9774, 0.3698, 0.9445, 0.3708, 1.681, 0.4421, 1.682, 0.4477, 0.9442, 0.2581, 0.9863, 0.2855, 1.71, 0.3562, 1.708, 0.3341, 0.9802, 0.6429, 0.9719, 0.6397, 1.705, 0.7106, 1.705, 0.72, 0.9738, 0.2921, 0.9465, 0.2995, 1.681, 0.3708, 1.681, 0.3698, 0.9445, 0.1832, 0.9939, 0.215, 1.712, 0.2855, 1.71, 0.2581, 0.9863, 0.5655, 0.9715, 0.5687, 1.704, 0.6397, 1.705, 0.6429, 0.9719, 0.2148, 0.9501, 0.2283, 1.682, 0.2995, 1.681, 0.2921, 0.9465, 0.1096, 1.003, 0.1446, 1.715, 0.215, 1.712, 0.1832, 0.9939, 0.1383, 0.9553, 0.1572, 1.683, 0.2283, 1.682, 0.2148, 0.9501, 0.03778, 1.013, 0.07444, 1.719, 0.1446, 1.715, 0.1096, 1.003, 0.06287, 0.962, 0.08622, 1.685, 0.1572, 1.683, 0.1383, 0.9553, -0.03195, 1.025, 0.00437, 1.722, 0.07444, 1.719, 0.03778, 1.013, -0.01124, 0.9702, 0.0154, 1.687, 0.08622, 1.685, 0.06287, 0.962, 0.9764, 0.985, 0.9403, 1.697, 1.012, 1.701, 1.046, 0.9961, -0.08363, 0.9797, -0.05526, 1.69, 0.0154, 1.687, -0.01124, 0.9702, -0.513, -0.7151, 0.1051, 0.04926, 0.229, -0.03526, -0.2281, -0.9055, 1.104, 2.31, 0.8251, 1.367, 0.6782, 1.397, 0.7675, 2.376, -0.7554, -0.4728, -4.81e-05, 0.1564, 0.1051, 0.04926, -0.513, -0.7151, 2.336, 0.8078, 1.359, 0.7044, 1.331, 0.8518, 2.269, 1.144, 1.42, 2.178, 0.9632, 1.308, 0.8251, 1.367, 1.104, 2.31, -0.9458, -0.1878, -0.08225, 0.2819, -4.81e-05, 0.1564, -0.7554, -0.4728, 2.336, 0.4651, 1.357, 0.5543, 1.359, 0.7044, 2.336, 0.8078, 1.705, 1.988, 1.087, 1.224, 0.9632, 1.308, 1.42, 2.178, -1.077, 0.1289, -0.1384, 0.421, -0.08225, 0.2819, -0.9458, -0.1878, 2.269, 0.1289, 1.327, 0.4074, 1.357, 0.5543, 2.336, 0.4651, 1.948, 1.746, 1.192, 1.117, 1.087, 1.224, 1.705, 1.988, -1.144, 0.4651, -0.1663, 0.5685, -0.1384, 0.421, -1.077, 0.1289, 2.138, -0.1878, 1.268, 0.2693, 1.327, 0.4074, 2.269, 0.1289, 2.138, 1.461, 1.275, 0.991, 1.192, 1.117, 1.948, 1.746, -1.144, 0.8078, -0.1649, 0.7185, -0.1663, 0.5685, -1.144, 0.4651, 1.948, -0.4727, 1.183, 0.1454, 1.268, 0.2693, 2.138, -0.1878, 2.269, 1.144, 1.331, 0.8518, 1.275, 0.991, 2.138, 1.461, -1.077, 1.144, -0.1342, 0.8654, -0.1649, 0.7185, -1.144, 0.8078, 1.705, -0.7151, 1.076, 0.04024, 1.183, 0.1454, 1.948, -0.4727, -0.9458, 1.461, -0.07554, 1.004, -0.1342, 0.8654, -1.077, 1.144, 1.42, -0.9055, 0.9507, -0.04197, 1.076, 0.04024, 1.705, -0.7151, -0.7554, 1.746, 0.008981, 1.128, -0.07554, 1.004, -0.9458, 1.461, 1.104, -1.037, 0.8115, -0.0981, 0.9507, -0.04197, 1.42, -0.9055, -0.513, 1.988, 0.1161, 1.233, 0.008981, 1.128, -0.7554, 1.746, 0.7675, -1.104, 0.6641, -0.126, 0.8115, -0.0981, 1.104, -1.037, -0.2281, 2.178, 0.2416, 1.315, 0.1161, 1.233, -0.513, 1.988, 0.4248, -1.104, 0.514, -0.1246, 0.6641, -0.126, 0.7675, -1.104, 0.0886, 2.31, 0.3808, 1.371, 0.2416, 1.315, -0.2281, 2.178, 0.0886, -1.037, 0.3671, -0.09397, 0.514, -0.1246, 0.4248, -1.104, 0.4248, 2.376, 0.5282, 1.399, 0.3808, 1.371, 0.0886, 2.31, -0.2281, -0.9055, 0.229, -0.03526, 0.3671, -0.09397, 0.0886, -1.037, 0.7675, 2.376, 0.6782, 1.397, 0.5282, 1.399, 0.4248, 2.376, -0.1384, 0.421, 0.3172, 0.549, 0.3396, 0.4962, -0.08225, 0.2819, 1.327, 0.4074, 0.8767, 0.5541, 0.8873, 0.6105, 1.357, 0.5543, 1.192, 1.117, 0.8204, 0.824, 0.7795, 0.8642, 1.087, 1.224, -0.1663, 0.5685, 0.3055, 0.6051, 0.3172, 0.549, -0.1384, 0.421, 1.268, 0.2693, 0.8552, 0.501, 0.8767, 0.5541, 1.327, 0.4074, 1.275, 0.991, 0.8527, 0.7767, 0.8204, 0.824, 1.192, 1.117, -0.1649, 0.7185, 0.3049, 0.6624, 0.3055, 0.6051, -0.1663, 0.5685, 1.183, 0.1454, 0.8238, 0.453, 0.8552, 0.501, 1.268, 0.2693, 1.331, 0.8518, 0.8751, 0.7239, 0.8527, 0.7767, 1.275, 0.991, -0.1342, 0.8654, 0.3156, 0.7187, 0.3049, 0.6624, -0.1649, 0.7185, 1.076, 0.04024, 0.7837, 0.4121, 0.8238, 0.453, 1.183, 0.1454, -0.07554, 1.004, 0.337, 0.7719, 0.3156, 0.7187, -0.1342, 0.8654, 0.9507, -0.04197, 0.7363, 0.3798, 0.7837, 0.4121, 1.076, 0.04024, 0.008981, 1.128, 0.3684, 0.8198, 0.337, 0.7719, -0.07554, 1.004, 0.8115, -0.0981, 0.6836, 0.3574, 0.7363, 0.3798, 0.9507, -0.04197, 0.1161, 1.233, 0.4086, 0.8608, 0.3684, 0.8198, 0.008981, 1.128, 0.6641, -0.126, 0.6275, 0.3457, 0.6836, 0.3574, 0.8115, -0.0981, 0.2416, 1.315, 0.4559, 0.893, 0.4086, 0.8608, 0.1161, 1.233, 0.514, -0.1246, 0.5702, 0.3452, 0.6275, 0.3457, 0.6641, -0.126, 0.3808, 1.371, 0.5087, 0.9155, 0.4559, 0.893, 0.2416, 1.315, 0.3671, -0.09397, 0.5139, 0.3558, 0.5702, 0.3452, 0.514, -0.1246, 0.5282, 1.399, 0.5648, 0.9272, 0.5087, 0.9155, 0.3808, 1.371, 0.229, -0.03526, 0.4607, 0.3773, 0.5139, 0.3558, 0.3671, -0.09397, 0.6782, 1.397, 0.6221, 0.9277, 0.5648, 0.9272, 0.5282, 1.399, 0.1051, 0.04926, 0.4127, 0.4087, 0.4607, 0.3773, 0.229, -0.03526, 0.8251, 1.367, 0.6784, 0.917, 0.6221, 0.9277, 0.6782, 1.397, -4.81e-05, 0.1564, 0.3718, 0.4488, 0.4127, 0.4087, 0.1051, 0.04926, 1.359, 0.7044, 0.8868, 0.6678, 0.8751, 0.7239, 1.331, 0.8518, 0.9632, 1.308, 0.7316, 0.8956, 0.6784, 0.917, 0.8251, 1.367, -0.08225, 0.2819, 0.3396, 0.4962, 0.3718, 0.4488, -4.81e-05, 0.1564, 1.357, 0.5543, 0.8873, 0.6105, 0.8868, 0.6678, 1.359, 0.7044, 1.087, 1.224, 0.7795, 0.8642, 0.7316, 0.8956, 0.9632, 1.308, 0.3156, 0.7187, 0.466, 0.6737, 0.4613, 0.6476, 0.3049, 0.6624, 0.7837, 0.4121, 0.6837, 0.533, 0.7022, 0.5521, 0.8238, 0.453, 0.337, 0.7719, 0.4757, 0.6984, 0.466, 0.6737, 0.3156, 0.7187, 0.7363, 0.3798, 0.6619, 0.5179, 0.6837, 0.533, 0.7837, 0.4121, 0.3684, 0.8198, 0.4901, 0.7208, 0.4757, 0.6984, 0.337, 0.7719, 0.6836, 0.3574, 0.6375, 0.5074, 0.6619, 0.5179, 0.7363, 0.3798, 0.4086, 0.8608, 0.5085, 0.7399, 0.4901, 0.7208, 0.3684, 0.8198, 0.6275, 0.3457, 0.6116, 0.5018, 0.6375, 0.5074, 0.6836, 0.3574, 0.4559, 0.893, 0.5304, 0.755, 0.5085, 0.7399, 0.4086, 0.8608, 0.5702, 0.3452, 0.585, 0.5014, 0.6116, 0.5018, 0.6275, 0.3457, 0.5087, 0.9155, 0.5547, 0.7655, 0.5304, 0.755, 0.4559, 0.893, 0.5139, 0.3558, 0.5589, 0.5061, 0.585, 0.5014, 0.5702, 0.3452, 0.5648, 0.9272, 0.5807, 0.7711, 0.5547, 0.7655, 0.5087, 0.9155, 0.4607, 0.3773, 0.5341, 0.5159, 0.5589, 0.5061, 0.5139, 0.3558, 0.6221, 0.9277, 0.6073, 0.7714, 0.5807, 0.7711, 0.5648, 0.9272, 0.4127, 0.4087, 0.5118, 0.5303, 0.5341, 0.5159, 0.4607, 0.3773, 0.6784, 0.917, 0.6334, 0.7667, 0.6073, 0.7714, 0.6221, 0.9277, 0.3718, 0.4488, 0.4928, 0.5488, 0.5118, 0.5303, 0.4127, 0.4087, 0.8868, 0.6678, 0.7307, 0.6519, 0.7251, 0.6779, 0.8751, 0.7239, 0.7316, 0.8956, 0.6581, 0.757, 0.6334, 0.7667, 0.6784, 0.917, 0.3396, 0.4962, 0.4777, 0.5706, 0.4928, 0.5488, 0.3718, 0.4488, 0.8873, 0.6105, 0.731, 0.6253, 0.7307, 0.6519, 0.8868, 0.6678, 0.7795, 0.8642, 0.6804, 0.7426, 0.6581, 0.757, 0.7316, 0.8956, 0.3172, 0.549, 0.4671, 0.595, 0.4777, 0.5706, 0.3396, 0.4962, 0.8767, 0.5541, 0.7263, 0.5991, 0.731, 0.6253, 0.8873, 0.6105, 0.8204, 0.824, 0.6995, 0.7241, 0.6804, 0.7426, 0.7795, 0.8642, 0.3055, 0.6051, 0.4616, 0.621, 0.4671, 0.595, 0.3172, 0.549, 0.8552, 0.501, 0.7166, 0.5744, 0.7263, 0.5991, 0.8767, 0.5541, 0.8527, 0.7767, 0.7146, 0.7023, 0.6995, 0.7241, 0.8204, 0.824, 0.3049, 0.6624, 0.4613, 0.6476, 0.4616, 0.621, 0.3055, 0.6051, 0.8238, 0.453, 0.7022, 0.5521, 0.7166, 0.5744, 0.8552, 0.501, 0.8751, 0.7239, 0.7251, 0.6779, 0.7146, 0.7023, 0.8527, 0.7767, 0.7307, 0.6519, 0.731, 0.6253, 0.7263, 0.5991, 0.7166, 0.5744, 0.7022, 0.5521, 0.6837, 0.533, 0.6619, 0.5179, 0.6375, 0.5074, 0.6116, 0.5018, 0.585, 0.5014, 0.5589, 0.5061, 0.5341, 0.5159, 0.5118, 0.5303, 0.4928, 0.5488, 0.4777, 0.5706, 0.4671, 0.595, 0.4616, 0.621, 0.4613, 0.6476, 0.466, 0.6737, 0.4757, 0.6984, 0.4901, 0.7208, 0.5085, 0.7399, 0.5304, 0.755, 0.5547, 0.7655, 0.5807, 0.7711, 0.6073, 0.7714, 0.6334, 0.7667, 0.6581, 0.757, 0.6804, 0.7426, 0.6995, 0.7241, 0.7146, 0.7023, 0.7251, 0.6779, 0.6668, 0.2963, 0.696, 0.3022, 0.7257, 0.3022, 0.7549, 0.2963, 0.7824, 0.285, 0.8072, 0.2684, 0.8282, 0.2474, 0.8447, 0.2226, 0.8561, 0.1951, 0.8619, 0.166, 0.8619, 0.1362, 0.8561, 0.107, 0.8447, 0.07952, 0.8282, 0.05477, 0.8072, 0.03373, 0.7824, 0.01719, 0.7549, 0.005806, 0.7257, 0.0, 0.696, 0.0, 0.6668, 0.005806, 0.6393, 0.01719, 0.6145, 0.03373, 0.5935, 0.05477, 0.577, 0.07952, 0.5656, 0.107, 0.5598, 0.1362, 0.5598, 0.166, 0.5656, 0.1951, 0.577, 0.2226, 0.5935, 0.2474, 0.6145, 0.2684, 0.6393, 0.285])
me_circle.materials.append(mat_material_003)
me_circle.update()
me_cone_001 = bpy.data.meshes.new('Cone.001')
me_cone_001.from_pydata([(-8.591e-09, 1.156, -1.123), (0.2254, 1.133, -1.123), (0.4422, 1.068, -1.123), (0.642, 0.9608, -1.123), (0.8171, 0.8171, -1.123), (0.9608, 0.642, -1.123), (1.068, 0.4422, -1.123), (1.133, 0.2254, -1.123), (1.156, -4.607e-08, -1.123), (1.133, -0.2254, -1.123), (1.068, -0.4422, -1.123), (0.9608, -0.642, -1.123), (0.8171, -0.8171, -1.123), (0.642, -0.9608, -1.123), (0.4422, -1.068, -1.123), (0.2254, -1.133, -1.123), (-1.096e-07, -1.156, -1.123), (-0.2254, -1.133, -1.123), (-0.4422, -1.068, -1.123), (-0.642, -0.9608, -1.123), (-0.8171, -0.8171, -1.123), (-0.9608, -0.642, -1.123), (-1.068, -0.4422, -1.123), (-1.133, -0.2254, -1.123), (-1.156, 1.822e-08, -1.123), (-1.133, 0.2254, -1.123), (-1.068, 0.4422, -1.123), (-0.9608, 0.642, -1.123), (-0.8171, 0.8171, -1.123), (-0.642, 0.9608, -1.123), (-0.4422, 1.068, -1.123), (-0.2254, 1.133, -1.123), (0.0, 0.0, 1.0)], [], [(0, 32, 1), (1, 32, 2), (2, 32, 3), (3, 32, 4), (4, 32, 5), (5, 32, 6), (6, 32, 7), (7, 32, 8), (8, 32, 9), (9, 32, 10), (10, 32, 11), (11, 32, 12), (12, 32, 13), (13, 32, 14), (14, 32, 15), (15, 32, 16), (16, 32, 17), (17, 32, 18), (18, 32, 19), (19, 32, 20), (20, 32, 21), (21, 32, 22), (22, 32, 23), (23, 32, 24), (24, 32, 25), (25, 32, 26), (26, 32, 27), (27, 32, 28), (28, 32, 29), (29, 32, 30), (0, 1, 2, 3, 4, 5, 6, 7, 8, 9, 10, 11, 12, 13, 14, 15, 16, 17, 18, 19, 20, 21, 22, 23, 24, 25, 26, 27, 28, 29, 30, 31), (30, 32, 31), (31, 32, 0)])
_uv = me_cone_001.uv_layers.new(name='UVMap')
_uv.uv.foreach_set('vector', [0.1138, 0.5698, 0.177, 1.076, 0.08202, 0.5833, 0.08202, 0.5833, 0.177, 1.076, 0.05778, 0.6014, 0.05778, 0.6014, 0.177, 1.076, 0.04202, 0.6233, 0.04202, 0.6233, 0.177, 1.076, 0.03534, 0.6481, 0.487, 0.3145, 0.896, 0.124, 0.4735, 0.3364, 0.4735, 0.3364, 0.896, 0.124, 0.4684, 0.3629, 0.4684, 0.3629, 0.896, 0.124, 0.4719, 0.3929, 0.4719, 0.3929, 0.896, 0.124, 0.4838, 0.4254, 0.4838, 0.4254, 0.896, 0.124, 0.5037, 0.459, 0.5037, 0.459, 0.896, 0.124, 0.5308, 0.4925, 0.5308, 0.4925, 0.896, 0.124, 0.5641, 0.5245, 0.5641, 0.5245, 0.896, 0.124, 0.6022, 0.554, 0.6022, 0.554, 0.896, 0.124, 0.6439, 0.5796, 0.6439, 0.5796, 0.896, 0.124, 0.6873, 0.6005, 0.6873, 0.6005, 0.896, 0.124, 0.7309, 0.6158, 0.7309, 0.6158, 0.896, 0.124, 0.773, 0.625, 0.773, 0.625, 0.896, 0.124, 0.812, 0.6277, 0.812, 0.6277, 0.896, 0.124, 0.8463, 0.6237, 0.8463, 0.6237, 0.896, 0.124, 0.8747, 0.6133, 0.8747, 0.6133, 0.896, 0.124, 0.896, 0.5969, 0.5213, 0.7523, 0.177, 1.076, 0.5186, 0.7255, 0.5186, 0.7255, 0.177, 1.076, 0.5067, 0.6977, 0.5067, 0.6977, 0.177, 1.076, 0.4861, 0.67, 0.4861, 0.67, 0.177, 1.076, 0.4574, 0.6434, 0.4574, 0.6434, 0.177, 1.076, 0.4219, 0.6191, 0.4219, 0.6191, 0.177, 1.076, 0.3808, 0.5978, 0.3808, 0.5978, 0.177, 1.076, 0.3358, 0.5805, 0.3358, 0.5805, 0.177, 1.076, 0.2886, 0.5678, 0.2886, 0.5678, 0.177, 1.076, 0.241, 0.5602, 0.241, 0.5602, 0.177, 1.076, 0.1949, 0.558, 0.2237, 0.4963, 0.1758, 0.4868, 0.1306, 0.4681, 0.08997, 0.4409, 0.0554, 0.4064, 0.02824, 0.3657, 0.009537, 0.3206, 0.0, 0.2726, 0.0, 0.2237, 0.009537, 0.1758, 0.02824, 0.1306, 0.0554, 0.08997, 0.08997, 0.0554, 0.1306, 0.02824, 0.1758, 0.009537, 0.2237, 0.0, 0.2726, 0.0, 0.3206, 0.009537, 0.3657, 0.02824, 0.4064, 0.0554, 0.4409, 0.08997, 0.4681, 0.1306, 0.4868, 0.1758, 0.4963, 0.2237, 0.4963, 0.2726, 0.4868, 0.3206, 0.4681, 0.3657, 0.4409, 0.4064, 0.4064, 0.4409, 0.3657, 0.4681, 0.3206, 0.4868, 0.2726, 0.4963, 0.1949, 0.558, 0.177, 1.076, 0.1519, 0.5612, 0.1519, 0.5612, 0.177, 1.076, 0.1138, 0.5698])
me_cone_001.materials.append(mat_material_004)
me_cone_001.update()
me_cube_003 = bpy.data.meshes.new('Cube.003')
me_cube_003.from_pydata([(-1.0, -1.0, -1.0), (-1.0, -1.0, 1.0), (-1.0, 1.0, -1.0), (-1.0, 1.0, 1.0), (1.0, -1.0, -1.0), (1.0, -1.0, 1.0), (1.0, 1.0, -1.0), (1.0, 1.0, 1.0), (-0.1546, -0.8617, 4.874), (-1.023, -0.8617, 4.784), (-1.859, -0.8617, 4.517), (-2.629, -0.8617, 4.084), (-3.304, -0.8617, 3.501), (-3.857, -0.8617, 2.791), (-4.269, -0.8617, 1.981), (-4.522, -0.8617, 1.102), (-4.608, -0.8617, 0.1872), (-4.522, -0.8617, -0.7272), (-4.269, -0.8617, -1.606), (-3.857, -0.8617, -2.417), (-3.304, -0.8617, -3.127), (-2.629, -0.8617, -3.71), (-1.859, -0.8617, -4.143), (-1.023, -0.8617, -4.41), (-0.1546, -0.8617, -4.5), (0.7142, -0.8617, -4.41), (1.55, -0.8617, -4.143), (2.32, -0.8617, -3.71), (2.994, -0.8617, -3.127), (3.548, -0.8617, -2.417), (3.96, -0.8617, -1.606), (4.213, -0.8617, -0.7272), (4.299, -0.8617, 0.1872), (4.213, -0.8617, 1.102), (3.96, -0.8617, 1.981), (3.548, -0.8617, 2.791), (2.994, -0.8617, 3.501), (2.32, -0.8617, 4.084), (1.55, -0.8617, 4.517), (0.7142, -0.8617, 4.784), (-0.1546, -1.134, 0.1872), (52.19, 0.5623, -1.0), (52.19, 0.5623, 1.0), (-13.34, 0.5623, -1.0), (-13.34, 0.5623, 1.0), (52.19, 0.6234, -1.0), (52.19, 0.6234, 1.0), (-13.34, 0.6234, -1.0), (-13.34, 0.6234, 1.0), (47.66, 0.5881, 4.874), (47.66, 0.5616, 4.784), (47.66, 0.5361, 4.517), (47.66, 0.5126, 4.084), (47.66, 0.492, 3.501), (47.66, 0.4751, 2.791), (47.66, 0.4626, 1.981), (47.66, 0.4548, 1.102), (47.66, 0.4522, 0.1872), (47.66, 0.4548, -0.7272), (47.66, 0.4626, -1.606), (47.66, 0.4751, -2.417), (47.66, 0.492, -3.127), (47.66, 0.5126, -3.71), (47.66, 0.5361, -4.143), (47.66, 0.5616, -4.41), (47.66, 0.5881, -4.5), (47.66, 0.6146, -4.41), (47.66, 0.6401, -4.143), (47.66, 0.6636, -3.71), (47.66, 0.6842, -3.127), (47.66, 0.7011, -2.417), (47.66, 0.7137, -1.606), (47.66, 0.7214, -0.7272), (47.66, 0.724, 0.1872), (47.66, 0.7214, 1.102), (47.66, 0.7137, 1.981), (47.66, 0.7011, 2.791), (47.66, 0.6842, 3.501), (47.66, 0.6636, 4.084), (47.66, 0.6401, 4.517), (47.66, 0.6146, 4.784), (56.57, 0.5881, 0.1872), (-52.19, 0.6234, -1.0), (-52.19, 0.6234, 1.0), (13.34, 0.6234, -1.0), (13.34, 0.6234, 1.0), (-52.19, 0.5623, -1.0), (-52.19, 0.5623, 1.0), (13.34, 0.5623, -1.0), (13.34, 0.5623, 1.0), (-47.66, 0.5976, 4.874), (-47.66, 0.6241, 4.784), (-47.66, 0.6496, 4.517), (-47.66, 0.6731, 4.084), (-47.66, 0.6937, 3.501), (-47.66, 0.7106, 2.791), (-47.66, 0.7231, 1.981), (-47.66, 0.7309, 1.102), (-47.66, 0.7335, 0.1872), (-47.66, 0.7309, -0.7272), (-47.66, 0.7231, -1.606), (-47.66, 0.7106, -2.417), (-47.66, 0.6937, -3.127), (-47.66, 0.6731, -3.71), (-47.66, 0.6496, -4.143), (-47.66, 0.6241, -4.41), (-47.66, 0.5976, -4.5), (-47.66, 0.5711, -4.41), (-47.66, 0.5456, -4.143), (-47.66, 0.5221, -3.71), (-47.66, 0.5015, -3.127), (-47.66, 0.4846, -2.417), (-47.66, 0.472, -1.606), (-47.66, 0.4643, -0.7272), (-47.66, 0.4617, 0.1872), (-47.66, 0.4643, 1.102), (-47.66, 0.472, 1.981), (-47.66, 0.4846, 2.791), (-47.66, 0.5015, 3.501), (-47.66, 0.5221, 4.084), (-47.66, 0.5456, 4.517), (-47.66, 0.5711, 4.784), (-56.57, 0.5976, 0.1872), (1.0, 2.186, -1.0), (1.0, 2.186, 1.0), (1.0, 0.1857, -1.0), (1.0, 0.1857, 1.0), (-1.0, 2.186, -1.0), (-1.0, 2.186, 1.0), (-1.0, 0.1857, -1.0), (-1.0, 0.1857, 1.0), (0.1546, 2.047, 4.874), (1.023, 2.047, 4.784), (1.859, 2.047, 4.517), (2.629, 2.047, 4.084), (3.304, 2.047, 3.501), (3.857, 2.047, 2.791), (4.269, 2.047, 1.981), (4.522, 2.047, 1.102), (4.608, 2.047, 0.1872), (4.522, 2.047, -0.7272), (4.269, 2.047, -1.606), (3.857, 2.047, -2.417), (3.304, 2.047, -3.127), (2.629, 2.047, -3.71), (1.859, 2.047, -4.143), (1.023, 2.047, -4.41), (0.1546, 2.047, -4.5), (-0.7142, 2.047, -4.41), (-1.55, 2.047, -4.143), (-2.319, 2.047, -3.71), (-2.994, 2.047, -3.127), (-3.548, 2.047, -2.417), (-3.96, 2.047, -1.606), (-4.213, 2.047, -0.7272), (-4.299, 2.047, 0.1872), (-4.213, 2.047, 1.102), (-3.96, 2.047, 1.981), (-3.548, 2.047, 2.791), (-2.994, 2.047, 3.501), (-2.319, 2.047, 4.084), (-1.55, 2.047, 4.517), (-0.7142, 2.047, 4.784), (0.1546, 2.319, 0.1872)], [], [(0, 1, 3, 2), (2, 3, 7, 6), (6, 7, 5, 4), (4, 5, 1, 0), (2, 6, 4, 0), (7, 3, 1, 5), (8, 9, 40), (9, 10, 40), (10, 11, 40), (11, 12, 40), (12, 13, 40), (13, 14, 40), (14, 15, 40), (15, 16, 40), (16, 17, 40), (17, 18, 40), (18, 19, 40), (19, 20, 40), (20, 21, 40), (21, 22, 40), (22, 23, 40), (23, 24, 40), (24, 25, 40), (25, 26, 40), (26, 27, 40), (27, 28, 40), (28, 29, 40), (29, 30, 40), (30, 31, 40), (31, 32, 40), (32, 33, 40), (33, 34, 40), (34, 35, 40), (35, 36, 40), (36, 37, 40), (37, 38, 40), (8, 39, 38, 37, 36, 35, 34, 33, 32, 31, 30, 29, 28, 27, 26, 25, 24, 23, 22, 21, 20, 19, 18, 17, 16, 15, 14, 13, 12, 11, 10, 9), (38, 39, 40), (39, 8, 40), (41, 42, 44, 43), (43, 44, 48, 47), (47, 48, 46, 45), (45, 46, 42, 41), (43, 47, 45, 41), (48, 44, 42, 46), (49, 50, 81), (50, 51, 81), (51, 52, 81), (52, 53, 81), (53, 54, 81), (54, 55, 81), (55, 56, 81), (56, 57, 81), (57, 58, 81), (58, 59, 81), (59, 60, 81), (60, 61, 81), (61, 62, 81), (62, 63, 81), (63, 64, 81), (64, 65, 81), (65, 66, 81), (66, 67, 81), (67, 68, 81), (68, 69, 81), (69, 70, 81), (70, 71, 81), (71, 72, 81), (72, 73, 81), (73, 74, 81), (74, 75, 81), (75, 76, 81), (76, 77, 81), (77, 78, 81), (78, 79, 81), (49, 80, 79, 78, 77, 76, 75, 74, 73, 72, 71, 70, 69, 68, 67, 66, 65, 64, 63, 62, 61, 60, 59, 58, 57, 56, 55, 54, 53, 52, 51, 50), (79, 80, 81), (80, 49, 81), (82, 83, 85, 84), (84, 85, 89, 88), (88, 89, 87, 86), (86, 87, 83, 82), (84, 88, 86, 82), (89, 85, 83, 87), (90, 91, 122), (91, 92, 122), (92, 93, 122), (93, 94, 122), (94, 95, 122), (95, 96, 122), (96, 97, 122), (97, 98, 122), (98, 99, 122), (99, 100, 122), (100, 101, 122), (101, 102, 122), (102, 103, 122), (103, 104, 122), (104, 105, 122), (105, 106, 122), (106, 107, 122), (107, 108, 122), (108, 109, 122), (109, 110, 122), (110, 111, 122), (111, 112, 122), (112, 113, 122), (113, 114, 122), (114, 115, 122), (115, 116, 122), (116, 117, 122), (117, 118, 122), (118, 119, 122), (119, 120, 122), (90, 121, 120, 119, 118, 117, 116, 115, 114, 113, 112, 111, 110, 109, 108, 107, 106, 105, 104, 103, 102, 101, 100, 99, 98, 97, 96, 95, 94, 93, 92, 91), (120, 121, 122), (121, 90, 122), (123, 124, 126, 125), (125, 126, 130, 129), (129, 130, 128, 127), (127, 128, 124, 123), (125, 129, 127, 123), (130, 126, 124, 128), (131, 132, 163), (132, 133, 163), (133, 134, 163), (134, 135, 163), (135, 136, 163), (136, 137, 163), (137, 138, 163), (138, 139, 163), (139, 140, 163), (140, 141, 163), (141, 142, 163), (142, 143, 163), (143, 144, 163), (144, 145, 163), (145, 146, 163), (146, 147, 163), (147, 148, 163), (148, 149, 163), (149, 150, 163), (150, 151, 163), (151, 152, 163), (152, 153, 163), (153, 154, 163), (154, 155, 163), (155, 156, 163), (156, 157, 163), (157, 158, 163), (158, 159, 163), (159, 160, 163), (160, 161, 163), (131, 162, 161, 160, 159, 158, 157, 156, 155, 154, 153, 152, 151, 150, 149, 148, 147, 146, 145, 144, 143, 142, 141, 140, 139, 138, 137, 136, 135, 134, 133, 132), (161, 162, 163), (162, 131, 163)])
me_cube_003.polygons.foreach_set('use_smooth', [0, 0, 0, 0, 0, 0, 1, 1, 1, 1, 1, 1, 1, 1, 1, 1, 1, 1, 1, 1, 1, 1, 1, 1, 1, 1, 1, 1, 1, 1, 1, 1, 1, 1, 1, 1, 1, 1, 1, 0, 0, 0, 0, 0, 0, 1, 1, 1, 1, 1, 1, 1, 1, 1, 1, 1, 1, 1, 1, 1, 1, 1, 1, 1, 1, 1, 1, 1, 1, 1, 1, 1, 1, 1, 1, 1, 1, 1, 0, 0, 0, 0, 0, 0, 1, 1, 1, 1, 1, 1, 1, 1, 1, 1, 1, 1, 1, 1, 1, 1, 1, 1, 1, 1, 1, 1, 1, 1, 1, 1, 1, 1, 1, 1, 1, 1, 1, 0, 0, 0, 0, 0, 0, 1, 1, 1, 1, 1, 1, 1, 1, 1, 1, 1, 1, 1, 1, 1, 1, 1, 1, 1, 1, 1, 1, 1, 1, 1, 1, 1, 1, 1, 1, 1, 1, 1])
me_cube_003.polygons.foreach_set('material_index', [0, 0, 0, 0, 0, 0, 1, 1, 1, 1, 1, 1, 1, 1, 1, 1, 1, 1, 1, 1, 1, 1, 1, 1, 1, 1, 1, 1, 1, 1, 1, 1, 1, 1, 1, 1, 1, 1, 1, 0, 0, 0, 0, 0, 0, 1, 1, 1, 1, 1, 1, 1, 1, 1, 1, 1, 1, 1, 1, 1, 1, 1, 1, 1, 1, 1, 1, 1, 1, 1, 1, 1, 1, 1, 1, 1, 1, 1, 0, 0, 0, 0, 0, 0, 1, 1, 1, 1, 1, 1, 1, 1, 1, 1, 1, 1, 1, 1, 1, 1, 1, 1, 1, 1, 1, 1, 1, 1, 1, 1, 1, 1, 1, 1, 1, 1, 1, 0, 0, 0, 0, 0, 0, 1, 1, 1, 1, 1, 1, 1, 1, 1, 1, 1, 1, 1, 1, 1, 1, 1, 1, 1, 1, 1, 1, 1, 1, 1, 1, 1, 1, 1, 1, 1, 1, 1])
_uv = me_cube_003.uv_layers.new(name='UVMap')
_uv.uv.foreach_set('vector', [0.375, 0.0, 0.625, 0.0, 0.625, 0.25, 0.375, 0.25, 0.375, 0.25, 0.625, 0.25, 0.625, 0.5, 0.375, 0.5, 0.375, 0.5, 0.625, 0.5, 0.625, 0.75, 0.375, 0.75, 0.375, 0.75, 0.625, 0.75, 0.625, 1.0, 0.375, 1.0, 0.125, 0.5, 0.375, 0.5, 0.375, 0.75, 0.125, 0.75, 0.625, 0.5, 0.875, 0.5, 0.875, 0.75, 0.625, 0.75, 0.25, 0.49, 0.2968, 0.4854, 0.25, 0.25, 0.2968, 0.4854, 0.3418, 0.4717, 0.25, 0.25, 0.3418, 0.4717, 0.3833, 0.4496, 0.25, 0.25, 0.3833, 0.4496, 0.4197, 0.4197, 0.25, 0.25, 0.4197, 0.4197, 0.4496, 0.3833, 0.25, 0.25, 0.4496, 0.3833, 0.4717, 0.3418, 0.25, 0.25, 0.4717, 0.3418, 0.4854, 0.2968, 0.25, 0.25, 0.4854, 0.2968, 0.49, 0.25, 0.25, 0.25, 0.49, 0.25, 0.4854, 0.2032, 0.25, 0.25, 0.4854, 0.2032, 0.4717, 0.1582, 0.25, 0.25, 0.4717, 0.1582, 0.4496, 0.1167, 0.25, 0.25, 0.4496, 0.1167, 0.4197, 0.08029, 0.25, 0.25, 0.4197, 0.08029, 0.3833, 0.05045, 0.25, 0.25, 0.3833, 0.05045, 0.3418, 0.02827, 0.25, 0.25, 0.3418, 0.02827, 0.2968, 0.01461, 0.25, 0.25, 0.2968, 0.01461, 0.25, 0.01, 0.25, 0.25, 0.25, 0.01, 0.2032, 0.01461, 0.25, 0.25, 0.2032, 0.01461, 0.1582, 0.02827, 0.25, 0.25, 0.1582, 0.02827, 0.1167, 0.05045, 0.25, 0.25, 0.1167, 0.05045, 0.08029, 0.08029, 0.25, 0.25, 0.08029, 0.08029, 0.05045, 0.1167, 0.25, 0.25, 0.05045, 0.1167, 0.02827, 0.1582, 0.25, 0.25, 0.02827, 0.1582, 0.01461, 0.2032, 0.25, 0.25, 0.01461, 0.2032, 0.01, 0.25, 0.25, 0.25, 0.01, 0.25, 0.01461, 0.2968, 0.25, 0.25, 0.01461, 0.2968, 0.02827, 0.3418, 0.25, 0.25, 0.02827, 0.3418, 0.05045, 0.3833, 0.25, 0.25, 0.05045, 0.3833, 0.08029, 0.4197, 0.25, 0.25, 0.08029, 0.4197, 0.1167, 0.4496, 0.25, 0.25, 0.1167, 0.4496, 0.1582, 0.4717, 0.25, 0.25, 0.75, 0.49, 0.7032, 0.4854, 0.6582, 0.4717, 0.6167, 0.4496, 0.5803, 0.4197, 0.5504, 0.3833, 0.5283, 0.3418, 0.5146, 0.2968, 0.51, 0.25, 0.5146, 0.2032, 0.5283, 0.1582, 0.5504, 0.1167, 0.5803, 0.08029, 0.6167, 0.05045, 0.6582, 0.02827, 0.7032, 0.01461, 0.75, 0.01, 0.7968, 0.01461, 0.8418, 0.02827, 0.8833, 0.05045, 0.9197, 0.08029, 0.9496, 0.1167, 0.9717, 0.1582, 0.9854, 0.2032, 0.99, 0.25, 0.9854, 0.2968, 0.9717, 0.3418, 0.9496, 0.3833, 0.9197, 0.4197, 0.8833, 0.4496, 0.8418, 0.4717, 0.7968, 0.4854, 0.1582, 0.4717, 0.2032, 0.4854, 0.25, 0.25, 0.2032, 0.4854, 0.25, 0.49, 0.25, 0.25, 0.375, 0.0, 0.625, 0.0, 0.625, 0.25, 0.375, 0.25, 0.375, 0.25, 0.625, 0.25, 0.625, 0.5, 0.375, 0.5, 0.375, 0.5, 0.625, 0.5, 0.625, 0.75, 0.375, 0.75, 0.375, 0.75, 0.625, 0.75, 0.625, 1.0, 0.375, 1.0, 0.125, 0.5, 0.375, 0.5, 0.375, 0.75, 0.125, 0.75, 0.625, 0.5, 0.875, 0.5, 0.875, 0.75, 0.625, 0.75, 0.25, 0.49, 0.2968, 0.4854, 0.25, 0.25, 0.2968, 0.4854, 0.3418, 0.4717, 0.25, 0.25, 0.3418, 0.4717, 0.3833, 0.4496, 0.25, 0.25, 0.3833, 0.4496, 0.4197, 0.4197, 0.25, 0.25, 0.4197, 0.4197, 0.4496, 0.3833, 0.25, 0.25, 0.4496, 0.3833, 0.4717, 0.3418, 0.25, 0.25, 0.4717, 0.3418, 0.4854, 0.2968, 0.25, 0.25, 0.4854, 0.2968, 0.49, 0.25, 0.25, 0.25, 0.49, 0.25, 0.4854, 0.2032, 0.25, 0.25, 0.4854, 0.2032, 0.4717, 0.1582, 0.25, 0.25, 0.4717, 0.1582, 0.4496, 0.1167, 0.25, 0.25, 0.4496, 0.1167, 0.4197, 0.08029, 0.25, 0.25, 0.4197, 0.08029, 0.3833, 0.05045, 0.25, 0.25, 0.3833, 0.05045, 0.3418, 0.02827, 0.25, 0.25, 0.3418, 0.02827, 0.2968, 0.01461, 0.25, 0.25, 0.2968, 0.01461, 0.25, 0.01, 0.25, 0.25, 0.25, 0.01, 0.2032, 0.01461, 0.25, 0.25, 0.2032, 0.01461, 0.1582, 0.02827, 0.25, 0.25, 0.1582, 0.02827, 0.1167, 0.05045, 0.25, 0.25, 0.1167, 0.05045, 0.08029, 0.08029, 0.25, 0.25, 0.08029, 0.08029, 0.05045, 0.1167, 0.25, 0.25, 0.05045, 0.1167, 0.02827, 0.1582, 0.25, 0.25, 0.02827, 0.1582, 0.01461, 0.2032, 0.25, 0.25, 0.01461, 0.2032, 0.01, 0.25, 0.25, 0.25, 0.01, 0.25, 0.01461, 0.2968, 0.25, 0.25, 0.01461, 0.2968, 0.02827, 0.3418, 0.25, 0.25, 0.02827, 0.3418, 0.05045, 0.3833, 0.25, 0.25, 0.05045, 0.3833, 0.08029, 0.4197, 0.25, 0.25, 0.08029, 0.4197, 0.1167, 0.4496, 0.25, 0.25, 0.1167, 0.4496, 0.1582, 0.4717, 0.25, 0.25, 0.75, 0.49, 0.7032, 0.4854, 0.6582, 0.4717, 0.6167, 0.4496, 0.5803, 0.4197, 0.5504, 0.3833, 0.5283, 0.3418, 0.5146, 0.2968, 0.51, 0.25, 0.5146, 0.2032, 0.5283, 0.1582, 0.5504, 0.1167, 0.5803, 0.08029, 0.6167, 0.05045, 0.6582, 0.02827, 0.7032, 0.01461, 0.75, 0.01, 0.7968, 0.01461, 0.8418, 0.02827, 0.8833, 0.05045, 0.9197, 0.08029, 0.9496, 0.1167, 0.9717, 0.1582, 0.9854, 0.2032, 0.99, 0.25, 0.9854, 0.2968, 0.9717, 0.3418, 0.9496, 0.3833, 0.9197, 0.4197, 0.8833, 0.4496, 0.8418, 0.4717, 0.7968, 0.4854, 0.1582, 0.4717, 0.2032, 0.4854, 0.25, 0.25, 0.2032, 0.4854, 0.25, 0.49, 0.25, 0.25, 0.375, 0.0, 0.625, 0.0, 0.625, 0.25, 0.375, 0.25, 0.375, 0.25, 0.625, 0.25, 0.625, 0.5, 0.375, 0.5, 0.375, 0.5, 0.625, 0.5, 0.625, 0.75, 0.375, 0.75, 0.375, 0.75, 0.625, 0.75, 0.625, 1.0, 0.375, 1.0, 0.125, 0.5, 0.375, 0.5, 0.375, 0.75, 0.125, 0.75, 0.625, 0.5, 0.875, 0.5, 0.875, 0.75, 0.625, 0.75, 0.25, 0.49, 0.2968, 0.4854, 0.25, 0.25, 0.2968, 0.4854, 0.3418, 0.4717, 0.25, 0.25, 0.3418, 0.4717, 0.3833, 0.4496, 0.25, 0.25, 0.3833, 0.4496, 0.4197, 0.4197, 0.25, 0.25, 0.4197, 0.4197, 0.4496, 0.3833, 0.25, 0.25, 0.4496, 0.3833, 0.4717, 0.3418, 0.25, 0.25, 0.4717, 0.3418, 0.4854, 0.2968, 0.25, 0.25, 0.4854, 0.2968, 0.49, 0.25, 0.25, 0.25, 0.49, 0.25, 0.4854, 0.2032, 0.25, 0.25, 0.4854, 0.2032, 0.4717, 0.1582, 0.25, 0.25, 0.4717, 0.1582, 0.4496, 0.1167, 0.25, 0.25, 0.4496, 0.1167, 0.4197, 0.08029, 0.25, 0.25, 0.4197, 0.08029, 0.3833, 0.05045, 0.25, 0.25, 0.3833, 0.05045, 0.3418, 0.02827, 0.25, 0.25, 0.3418, 0.02827, 0.2968, 0.01461, 0.25, 0.25, 0.2968, 0.01461, 0.25, 0.01, 0.25, 0.25, 0.25, 0.01, 0.2032, 0.01461, 0.25, 0.25, 0.2032, 0.01461, 0.1582, 0.02827, 0.25, 0.25, 0.1582, 0.02827, 0.1167, 0.05045, 0.25, 0.25, 0.1167, 0.05045, 0.08029, 0.08029, 0.25, 0.25, 0.08029, 0.08029, 0.05045, 0.1167, 0.25, 0.25, 0.05045, 0.1167, 0.02827, 0.1582, 0.25, 0.25, 0.02827, 0.1582, 0.01461, 0.2032, 0.25, 0.25, 0.01461, 0.2032, 0.01, 0.25, 0.25, 0.25, 0.01, 0.25, 0.01461, 0.2968, 0.25, 0.25, 0.01461, 0.2968, 0.02827, 0.3418, 0.25, 0.25, 0.02827, 0.3418, 0.05045, 0.3833, 0.25, 0.25, 0.05045, 0.3833, 0.08029, 0.4197, 0.25, 0.25, 0.08029, 0.4197, 0.1167, 0.4496, 0.25, 0.25, 0.1167, 0.4496, 0.1582, 0.4717, 0.25, 0.25, 0.75, 0.49, 0.7032, 0.4854, 0.6582, 0.4717, 0.6167, 0.4496, 0.5803, 0.4197, 0.5504, 0.3833, 0.5283, 0.3418, 0.5146, 0.2968, 0.51, 0.25, 0.5146, 0.2032, 0.5283, 0.1582, 0.5504, 0.1167, 0.5803, 0.08029, 0.6167, 0.05045, 0.6582, 0.02827, 0.7032, 0.01461, 0.75, 0.01, 0.7968, 0.01461, 0.8418, 0.02827, 0.8833, 0.05045, 0.9197, 0.08029, 0.9496, 0.1167, 0.9717, 0.1582, 0.9854, 0.2032, 0.99, 0.25, 0.9854, 0.2968, 0.9717, 0.3418, 0.9496, 0.3833, 0.9197, 0.4197, 0.8833, 0.4496, 0.8418, 0.4717, 0.7968, 0.4854, 0.1582, 0.4717, 0.2032, 0.4854, 0.25, 0.25, 0.2032, 0.4854, 0.25, 0.49, 0.25, 0.25, 0.375, 0.0, 0.625, 0.0, 0.625, 0.25, 0.375, 0.25, 0.375, 0.25, 0.625, 0.25, 0.625, 0.5, 0.375, 0.5, 0.375, 0.5, 0.625, 0.5, 0.625, 0.75, 0.375, 0.75, 0.375, 0.75, 0.625, 0.75, 0.625, 1.0, 0.375, 1.0, 0.125, 0.5, 0.375, 0.5, 0.375, 0.75, 0.125, 0.75, 0.625, 0.5, 0.875, 0.5, 0.875, 0.75, 0.625, 0.75, 0.25, 0.49, 0.2968, 0.4854, 0.25, 0.25, 0.2968, 0.4854, 0.3418, 0.4717, 0.25, 0.25, 0.3418, 0.4717, 0.3833, 0.4496, 0.25, 0.25, 0.3833, 0.4496, 0.4197, 0.4197, 0.25, 0.25, 0.4197, 0.4197, 0.4496, 0.3833, 0.25, 0.25, 0.4496, 0.3833, 0.4717, 0.3418, 0.25, 0.25, 0.4717, 0.3418, 0.4854, 0.2968, 0.25, 0.25, 0.4854, 0.2968, 0.49, 0.25, 0.25, 0.25, 0.49, 0.25, 0.4854, 0.2032, 0.25, 0.25, 0.4854, 0.2032, 0.4717, 0.1582, 0.25, 0.25, 0.4717, 0.1582, 0.4496, 0.1167, 0.25, 0.25, 0.4496, 0.1167, 0.4197, 0.08029, 0.25, 0.25, 0.4197, 0.08029, 0.3833, 0.05045, 0.25, 0.25, 0.3833, 0.05045, 0.3418, 0.02827, 0.25, 0.25, 0.3418, 0.02827, 0.2968, 0.01461, 0.25, 0.25, 0.2968, 0.01461, 0.25, 0.01, 0.25, 0.25, 0.25, 0.01, 0.2032, 0.01461, 0.25, 0.25, 0.2032, 0.01461, 0.1582, 0.02827, 0.25, 0.25, 0.1582, 0.02827, 0.1167, 0.05045, 0.25, 0.25, 0.1167, 0.05045, 0.08029, 0.08029, 0.25, 0.25, 0.08029, 0.08029, 0.05045, 0.1167, 0.25, 0.25, 0.05045, 0.1167, 0.02827, 0.1582, 0.25, 0.25, 0.02827, 0.1582, 0.01461, 0.2032, 0.25, 0.25, 0.01461, 0.2032, 0.01, 0.25, 0.25, 0.25, 0.01, 0.25, 0.01461, 0.2968, 0.25, 0.25, 0.01461, 0.2968, 0.02827, 0.3418, 0.25, 0.25, 0.02827, 0.3418, 0.05045, 0.3833, 0.25, 0.25, 0.05045, 0.3833, 0.08029, 0.4197, 0.25, 0.25, 0.08029, 0.4197, 0.1167, 0.4496, 0.25, 0.25, 0.1167, 0.4496, 0.1582, 0.4717, 0.25, 0.25, 0.75, 0.49, 0.7032, 0.4854, 0.6582, 0.4717, 0.6167, 0.4496, 0.5803, 0.4197, 0.5504, 0.3833, 0.5283, 0.3418, 0.5146, 0.2968, 0.51, 0.25, 0.5146, 0.2032, 0.5283, 0.1582, 0.5504, 0.1167, 0.5803, 0.08029, 0.6167, 0.05045, 0.6582, 0.02827, 0.7032, 0.01461, 0.75, 0.01, 0.7968, 0.01461, 0.8418, 0.02827, 0.8833, 0.05045, 0.9197, 0.08029, 0.9496, 0.1167, 0.9717, 0.1582, 0.9854, 0.2032, 0.99, 0.25, 0.9854, 0.2968, 0.9717, 0.3418, 0.9496, 0.3833, 0.9197, 0.4197, 0.8833, 0.4496, 0.8418, 0.4717, 0.7968, 0.4854, 0.1582, 0.4717, 0.2032, 0.4854, 0.25, 0.25, 0.2032, 0.4854, 0.25, 0.49, 0.25, 0.25])
me_cube_003.materials.append(mat_material_001)
me_cube_003.materials.append(mat_material_002)
me_cube_003.update()
me_cube_005 = bpy.data.meshes.new('Cube.005')
me_cube_005.from_pydata([(-121.5, 0.4491, 23.67), (-121.5, 0.4491, 25.67), (-55.95, 0.4491, 23.67), (-55.95, 0.4491, 25.67), (-121.5, 0.388, 23.67), (-121.5, 0.388, 25.67), (-55.95, 0.388, 23.67), (-55.95, 0.388, 25.67), (-117.0, 0.4233, 29.54), (-117.0, 0.4498, 29.45), (-117.0, 0.4753, 29.18), (-117.0, 0.4988, 28.75), (-117.0, 0.5193, 28.17), (-117.0, 0.5363, 27.46), (-117.0, 0.5488, 26.65), (-117.0, 0.5565, 25.77), (-117.0, 0.5592, 24.85), (-117.0, 0.5565, 23.94), (-117.0, 0.5488, 23.06), (-117.0, 0.5363, 22.25), (-117.0, 0.5193, 21.54), (-117.0, 0.4988, 20.96), (-117.0, 0.4753, 20.52), (-117.0, 0.4498, 20.26), (-117.0, 0.4233, 20.17), (-117.0, 0.3967, 20.26), (-117.0, 0.3712, 20.52), (-117.0, 0.3477, 20.96), (-117.0, 0.3272, 21.54), (-117.0, 0.3103, 22.25), (-117.0, 0.2977, 23.06), (-117.0, 0.29, 23.94), (-117.0, 0.2874, 24.85), (-117.0, 0.29, 25.77), (-117.0, 0.2977, 26.65), (-117.0, 0.3103, 27.46), (-117.0, 0.3272, 28.17), (-117.0, 0.3477, 28.75), (-117.0, 0.3712, 29.18), (-117.0, 0.3967, 29.45), (-125.9, 0.4233, 24.85)], [], [(0, 1, 3, 2), (2, 3, 7, 6), (6, 7, 5, 4), (4, 5, 1, 0), (2, 6, 4, 0), (7, 3, 1, 5), (8, 9, 40), (9, 10, 40), (10, 11, 40), (11, 12, 40), (12, 13, 40), (13, 14, 40), (14, 15, 40), (15, 16, 40), (16, 17, 40), (17, 18, 40), (18, 19, 40), (19, 20, 40), (20, 21, 40), (21, 22, 40), (22, 23, 40), (23, 24, 40), (24, 25, 40), (25, 26, 40), (26, 27, 40), (27, 28, 40), (28, 29, 40), (29, 30, 40), (30, 31, 40), (31, 32, 40), (32, 33, 40), (33, 34, 40), (34, 35, 40), (35, 36, 40), (36, 37, 40), (37, 38, 40), (8, 39, 38, 37, 36, 35, 34, 33, 32, 31, 30, 29, 28, 27, 26, 25, 24, 23, 22, 21, 20, 19, 18, 17, 16, 15, 14, 13, 12, 11, 10, 9), (38, 39, 40), (39, 8, 40)])
me_cube_005.polygons.foreach_set('use_smooth', [0, 0, 0, 0, 0, 0, 1, 1, 1, 1, 1, 1, 1, 1, 1, 1, 1, 1, 1, 1, 1, 1, 1, 1, 1, 1, 1, 1, 1, 1, 1, 1, 1, 1, 1, 1, 1, 1, 1])
me_cube_005.polygons.foreach_set('material_index', [0, 0, 0, 0, 0, 0, 1, 1, 1, 1, 1, 1, 1, 1, 1, 1, 1, 1, 1, 1, 1, 1, 1, 1, 1, 1, 1, 1, 1, 1, 1, 1, 1, 1, 1, 1, 1, 1, 1])
_uv = me_cube_005.uv_layers.new(name='UVMap')
_uv.uv.foreach_set('vector', [0.375, 0.0, 0.625, 0.0, 0.625, 0.25, 0.375, 0.25, 0.375, 0.25, 0.625, 0.25, 0.625, 0.5, 0.375, 0.5, 0.375, 0.5, 0.625, 0.5, 0.625, 0.75, 0.375, 0.75, 0.375, 0.75, 0.625, 0.75, 0.625, 1.0, 0.375, 1.0, 0.125, 0.5, 0.375, 0.5, 0.375, 0.75, 0.125, 0.75, 0.625, 0.5, 0.875, 0.5, 0.875, 0.75, 0.625, 0.75, 0.25, 0.49, 0.2968, 0.4854, 0.25, 0.25, 0.2968, 0.4854, 0.3418, 0.4717, 0.25, 0.25, 0.3418, 0.4717, 0.3833, 0.4496, 0.25, 0.25, 0.3833, 0.4496, 0.4197, 0.4197, 0.25, 0.25, 0.4197, 0.4197, 0.4496, 0.3833, 0.25, 0.25, 0.4496, 0.3833, 0.4717, 0.3418, 0.25, 0.25, 0.4717, 0.3418, 0.4854, 0.2968, 0.25, 0.25, 0.4854, 0.2968, 0.49, 0.25, 0.25, 0.25, 0.49, 0.25, 0.4854, 0.2032, 0.25, 0.25, 0.4854, 0.2032, 0.4717, 0.1582, 0.25, 0.25, 0.4717, 0.1582, 0.4496, 0.1167, 0.25, 0.25, 0.4496, 0.1167, 0.4197, 0.08029, 0.25, 0.25, 0.4197, 0.08029, 0.3833, 0.05045, 0.25, 0.25, 0.3833, 0.05045, 0.3418, 0.02827, 0.25, 0.25, 0.3418, 0.02827, 0.2968, 0.01461, 0.25, 0.25, 0.2968, 0.01461, 0.25, 0.01, 0.25, 0.25, 0.25, 0.01, 0.2032, 0.01461, 0.25, 0.25, 0.2032, 0.01461, 0.1582, 0.02827, 0.25, 0.25, 0.1582, 0.02827, 0.1167, 0.05045, 0.25, 0.25, 0.1167, 0.05045, 0.08029, 0.08029, 0.25, 0.25, 0.08029, 0.08029, 0.05045, 0.1167, 0.25, 0.25, 0.05045, 0.1167, 0.02827, 0.1582, 0.25, 0.25, 0.02827, 0.1582, 0.01461, 0.2032, 0.25, 0.25, 0.01461, 0.2032, 0.01, 0.25, 0.25, 0.25, 0.01, 0.25, 0.01461, 0.2968, 0.25, 0.25, 0.01461, 0.2968, 0.02827, 0.3418, 0.25, 0.25, 0.02827, 0.3418, 0.05045, 0.3833, 0.25, 0.25, 0.05045, 0.3833, 0.08029, 0.4197, 0.25, 0.25, 0.08029, 0.4197, 0.1167, 0.4496, 0.25, 0.25, 0.1167, 0.4496, 0.1582, 0.4717, 0.25, 0.25, 0.75, 0.49, 0.7032, 0.4854, 0.6582, 0.4717, 0.6167, 0.4496, 0.5803, 0.4197, 0.5504, 0.3833, 0.5283, 0.3418, 0.5146, 0.2968, 0.51, 0.25, 0.5146, 0.2032, 0.5283, 0.1582, 0.5504, 0.1167, 0.5803, 0.08029, 0.6167, 0.05045, 0.6582, 0.02827, 0.7032, 0.01461, 0.75, 0.01, 0.7968, 0.01461, 0.8418, 0.02827, 0.8833, 0.05045, 0.9197, 0.08029, 0.9496, 0.1167, 0.9717, 0.1582, 0.9854, 0.2032, 0.99, 0.25, 0.9854, 0.2968, 0.9717, 0.3418, 0.9496, 0.3833, 0.9197, 0.4197, 0.8833, 0.4496, 0.8418, 0.4717, 0.7968, 0.4854, 0.1582, 0.4717, 0.2032, 0.4854, 0.25, 0.25, 0.2032, 0.4854, 0.25, 0.49, 0.25, 0.25])
me_cube_005.materials.append(mat_material_001)
me_cube_005.materials.append(mat_material_002)
me_cube_005.update()

# ---- objects
ob_towerbase = bpy.data.objects.new('TowerBase', me_circle)
ob_roof = bpy.data.objects.new('Roof', me_cone_001)
ob_ballistaarrow_002 = bpy.data.objects.new('BallistaArrow.002', me_cube_003)
ob_ballistaarrow_001 = bpy.data.objects.new('BallistaArrow.001', me_cube_005)

# ---- transforms, parenting, visibility, modifiers, constraints
ob_towerbase.location = (0.0, 0.0, 0.0)
ob_roof.location = (0.0, 0.0, 4.778)
ob_ballistaarrow_002.location = (-0.5301, 0.02388, 3.234)
ob_ballistaarrow_002.rotation_euler = (0.0, -0.0, 1.571)
ob_ballistaarrow_002.scale = (0.02848, -0.9334, -0.02706)
ob_ballistaarrow_001.location = (-0.588, -0.3342, 4.782)
ob_ballistaarrow_001.rotation_euler = (0.3871, -1.567, 0.8644)
ob_ballistaarrow_001.scale = (0.02848, -0.9334, -0.02706)

# ---- collection membership
col_collection.objects.link(ob_towerbase)
col_collection.objects.link(ob_roof)
col_collection.objects.link(ob_ballistaarrow_002)
col_collection.objects.link(ob_ballistaarrow_001)

# ---- scene / render settings (as saved in the file)
scene.frame_start = 1; scene.frame_end = 250; scene.frame_set(1)
scene.render.engine = 'BLENDER_EEVEE_NEXT'
scene.cycles.sampling_pattern = 'TABULATED_SOBOL'
scene.cycles.use_light_tree = False
scene.view_settings.view_transform = 'Filmic'
bpy.context.view_layer.update()

# ---- added for rendering (the .blend has no active camera and no usable light): camera, sun
cam_auto = bpy.data.cameras.new('AutoCamera')
cam_auto.lens = 50.0
cam_auto.sensor_width = 36.0
cam_auto.clip_end = 1000.0
ob_auto_camera = bpy.data.objects.new('AutoCamera', cam_auto)
scene.collection.objects.link(ob_auto_camera)
ob_auto_camera.location = (6.83238, -8.14703, 8.33644)
ob_auto_camera.rotation_euler = (1.09748, -7.21219e-08, 0.694738)
scene.camera = ob_auto_camera
light_auto_sun = bpy.data.lights.new('AutoSun', 'SUN')
light_auto_sun.energy = 3.0
light_auto_sun.angle = 0.0523599
ob_auto_sun = bpy.data.objects.new('AutoSun', light_auto_sun)
scene.collection.objects.link(ob_auto_sun)
ob_auto_sun.rotation_euler = (0.872665, 0.174533, 0.523599)
bpy.context.view_layer.update()
